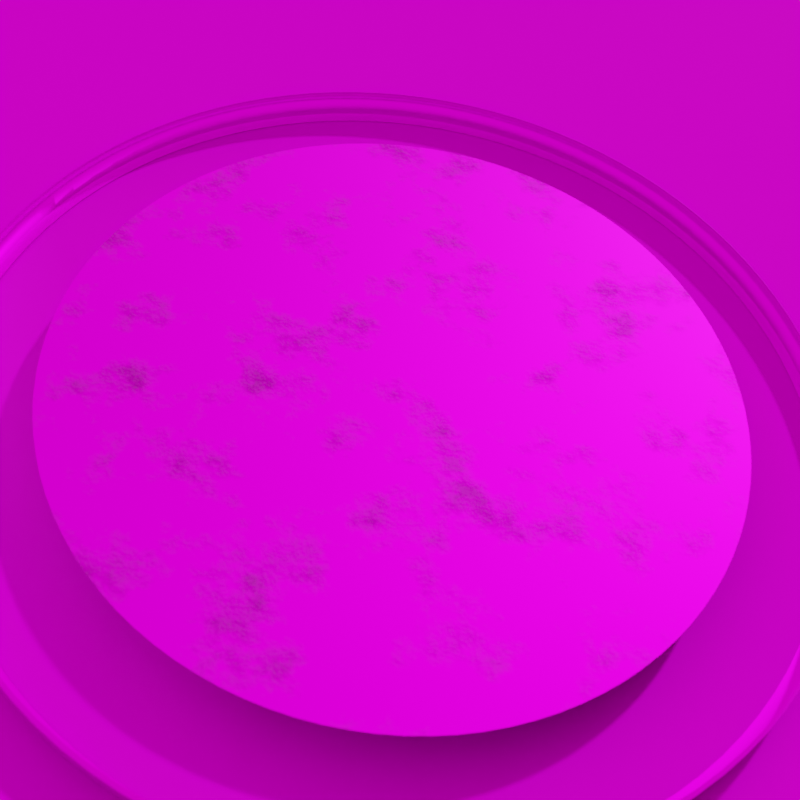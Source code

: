 # Source: coin.blend  (saved by Blender 3.4.6; exported with 4.5.12 LTS)
import bpy
from mathutils import Matrix  # noqa: F401  (used for matrix-valued properties, if any)

bpy.ops.wm.read_factory_settings(use_empty=True)
scene = bpy.context.scene
scene.name = 'Scene'

# ---- collections
col_subject = bpy.data.collections.new('Subject'); scene.collection.children.link(col_subject)
col_ground = bpy.data.collections.new('Ground'); scene.collection.children.link(col_ground)

# ---- images (referenced by path relative to the original .blend; pixels are not part of the script)
import os
ASSET_DIR = os.environ.get("B2B_ASSET_DIR", "")  # directory of the original .blend (textures are referenced by path, not embedded)
HERE = os.path.dirname(os.path.abspath(__file__))  # packed textures are extracted next to this script under _unpacked/

def load_image(name, relpath, width, height, colorspace="sRGB"):
    """Load a texture the original file referenced (path relative to the .blend, or extracted next to this script)."""
    p = next((c for c in (os.path.join(HERE, relpath), os.path.join(ASSET_DIR, relpath)) if relpath and os.path.exists(c)), "")
    if p:
        img = bpy.data.images.load(p, check_existing=True)
        img.name = name
    else:  # same state as the original file: an image datablock whose file is absent (Cycles renders it pink)
        img = bpy.data.images.new(name, width, height)
        img.source = "FILE"
        img.filepath = "//" + (relpath or name)
    img.colorspace_settings.name = colorspace
    return img
img_at_2euro_0_texture_png_003 = load_image('at_2euro-0.texture.png.003', 'at_2euro-0.texture.png', 1024, 1024, 'sRGB')
img_at_2euro_0_dmap_png_004 = load_image('at_2euro-0.dmap.png.004', 'at_2euro-0.dmap.png', 1024, 1024, 'sRGB')
img_concrete_floor_02_rough_4k_jpg = load_image('concrete_floor_02_rough_4k.jpg', 'res/textures/concrete_floor/textures/concrete_floor_02_rough_4k.jpg', 1024, 1024, 'Non-Color')
img_concrete_floor_02_disp_4k_png = load_image('concrete_floor_02_disp_4k.png', 'res/textures/concrete_floor/textures/concrete_floor_02_disp_4k.png', 1024, 1024, 'sRGB')
img_concrete_floor_02_nor_gl_4k_exr = load_image('concrete_floor_02_nor_gl_4k.exr', 'res/textures/concrete_floor/textures/concrete_floor_02_nor_gl_4k.exr', 1024, 1024, 'Non-Color')
img_old_wood_floor_rough_4k_exr = load_image('old_wood_floor_rough_4k.exr', 'res/textures/old_wood_floor/textures/old_wood_floor_rough_4k.exr', 1024, 1024, 'Linear Rec.709')
img_old_wood_floor_disp_4k_png = load_image('old_wood_floor_disp_4k.png', 'res/textures/old_wood_floor/textures/old_wood_floor_disp_4k.png', 1024, 1024, 'sRGB')
img_old_wood_floor_nor_gl_4k_exr = load_image('old_wood_floor_nor_gl_4k.exr', 'res/textures/old_wood_floor/textures/old_wood_floor_nor_gl_4k.exr', 1024, 1024, 'Linear Rec.709')
img_thatch_chapel_4k_exr_001 = load_image('thatch_chapel_4k.exr.001', 'res/thatch_chapel_4k.exr', 1024, 1024, 'Linear Rec.709')

# ---- materials (node trees are filled in below, after node groups)
mat_coin_side = bpy.data.materials.new('Coin_side')
mat_coin_side.displacement_method = 'BOTH'
mat_coin_face = bpy.data.materials.new('Coin_face')
mat_coin_face.displacement_method = 'BOTH'
mat_concrete = bpy.data.materials.new('Concrete')
mat_wood_floor = bpy.data.materials.new('Wood_floor')
mat_wood_floor.displacement_method = 'BOTH'

# ---- node groups
ng_nodegroup_001 = bpy.data.node_groups.new('NodeGroup.001', 'ShaderNodeTree')
_s = ng_nodegroup_001.interface.new_socket(name='Result', in_out='OUTPUT', socket_type='NodeSocketColor')
_s.default_value = (0.0, 0.0, 0.0, 0.0)
_s = ng_nodegroup_001.interface.new_socket(name='Vector', in_out='INPUT', socket_type='NodeSocketVector')
_s.hide_value = True
_s = ng_nodegroup_001.interface.new_socket(name='Scale', in_out='INPUT', socket_type='NodeSocketFloat')
_s.default_value = 1e+07
_s.min_value = -1000.0
_s.max_value = 1000.0
_s = ng_nodegroup_001.interface.new_socket(name='Detail', in_out='INPUT', socket_type='NodeSocketFloat')
_s.default_value = 2.0
_s.min_value = 0.0
_s.max_value = 15.0
_s = ng_nodegroup_001.interface.new_socket(name='Roughness', in_out='INPUT', socket_type='NodeSocketFloat')
_s.subtype = 'FACTOR'
_s.default_value = 0.5
_s.min_value = 0.0
_s.max_value = 1.0
_s = ng_nodegroup_001.interface.new_socket(name='Distortion', in_out='INPUT', socket_type='NodeSocketFloat')
_s.min_value = -1000.0
_s.max_value = 1000.0
_N = ng_nodegroup_001.nodes; _L = ng_nodegroup_001.links
n0 = _N.new('ShaderNodeMix'); n0.name = 'Mix'; n0.location = (371, 96)
n0.data_type = 'RGBA'
n0.blend_type = 'LINEAR_LIGHT'
n0.clamp_result = True
n0.inputs[0].default_value = 0.005
n1 = _N.new('ShaderNodeMapping'); n1.name = 'Mapping'; n1.location = (-70, 194)
n2 = _N.new('ShaderNodeTexNoise'); n2.name = 'Noise Texture'; n2.location = (94, -194)
n2.noise_dimensions = '2D'
n3 = _N.new('ShaderNodeTexCoord'); n3.name = 'Texture Coordinate'; n3.location = (-371, 184)
n4 = _N.new('NodeGroupInput'); n4.name = 'Group Input'; n4.location = (-242, -220)
n5 = _N.new('NodeGroupOutput'); n5.name = 'Group Output'; n5.location = (603, 3)
n6 = _N.new('ShaderNodeClamp'); n6.name = 'Clamp'; n6.location = (94, -494)
n6.hide = True
_L.new(n0.outputs[2], n5.inputs[0])
_L.new(n1.outputs[0], n0.inputs[6])
_L.new(n3.outputs[2], n1.inputs[0])
_L.new(n2.outputs[1], n0.inputs[7])
_L.new(n4.outputs[0], n2.inputs[0])
_L.new(n4.outputs[1], n2.inputs[2])
_L.new(n4.outputs[2], n2.inputs[3])
_L.new(n4.outputs[4], n2.inputs[8])
_L.new(n4.outputs[3], n6.inputs[0])
_L.new(n6.outputs[0], n2.inputs[4])
n5.is_active_output = True
ng_auto_smooth = bpy.data.node_groups.new('Auto Smooth', 'GeometryNodeTree')
_s = ng_auto_smooth.interface.new_socket(name='Geometry', in_out='OUTPUT', socket_type='NodeSocketGeometry')
_s = ng_auto_smooth.interface.new_socket(name='Geometry', in_out='INPUT', socket_type='NodeSocketGeometry')
_s = ng_auto_smooth.interface.new_socket(name='Angle', in_out='INPUT', socket_type='NodeSocketFloat')
_s.subtype = 'ANGLE'
_s.min_value = 0.0
_s.max_value = 3.142
ng_auto_smooth.is_modifier = True
_N = ng_auto_smooth.nodes; _L = ng_auto_smooth.links
n0 = _N.new('NodeGroupOutput'); n0.name = 'Group Output'; n0.location = (480, -100)
n1 = _N.new('NodeGroupInput'); n1.name = 'Group Input'; n1.location = (-420, -300)
n2 = _N.new('NodeGroupInput'); n2.name = 'Group Input.001'; n2.location = (-60, -100)
n3 = _N.new('GeometryNodeSetShadeSmooth'); n3.name = 'Set Shade Smooth'; n3.location = (120, -100)
n3.domain = 'EDGE'
n4 = _N.new('GeometryNodeSetShadeSmooth'); n4.name = 'Set Shade Smooth.001'; n4.location = (300, -100)
n5 = _N.new('GeometryNodeInputMeshEdgeAngle'); n5.name = 'Edge Angle'; n5.location = (-420, -220)
n6 = _N.new('GeometryNodeInputEdgeSmooth'); n6.name = 'Is Edge Smooth'; n6.location = (-60, -160)
n7 = _N.new('GeometryNodeInputShadeSmooth'); n7.name = 'Is Face Smooth'; n7.location = (-240, -340)
n8 = _N.new('FunctionNodeBooleanMath'); n8.name = 'Boolean Math'; n8.location = (-60, -220)
n9 = _N.new('FunctionNodeCompare'); n9.name = 'Compare'; n9.location = (-240, -180)
n9.operation = 'LESS_EQUAL'
_L.new(n5.outputs[0], n9.inputs[0])
_L.new(n4.outputs[0], n0.inputs[0])
_L.new(n1.outputs[1], n9.inputs[1])
_L.new(n9.outputs[0], n8.inputs[0])
_L.new(n7.outputs[0], n8.inputs[1])
_L.new(n2.outputs[0], n3.inputs[0])
_L.new(n6.outputs[0], n3.inputs[1])
_L.new(n3.outputs[0], n4.inputs[0])
_L.new(n8.outputs[0], n3.inputs[2])
n0.is_active_output = True

# ---- material node trees
mat_coin_side.use_nodes = True; mat_coin_side.node_tree.nodes.clear()
_N = mat_coin_side.node_tree.nodes; _L = mat_coin_side.node_tree.links
n0 = _N.new('ShaderNodeOutputMaterial'); n0.name = 'Material Output'; n0.location = (675, 217)
n1 = _N.new('ShaderNodeBsdfPrincipled'); n1.name = 'Principled BSDF'; n1.location = (126, 492)
n1.distribution = 'GGX'
n1.subsurface_method = 'RANDOM_WALK_SKIN'
n1.inputs[1].default_value = 1.0
n1.inputs[2].default_value = 0.3303
n1.inputs[3].default_value = 1.45
n1.inputs[27].default_value = (0.0, 0.0, 0.0, 1.0)
n1.inputs[28].default_value = 1.0
n2 = _N.new('ShaderNodeDisplacement'); n2.name = 'Displacement.001'; n2.location = (192, -302)
n2.inputs[1].default_value = 0.0
n2.inputs[2].default_value = 1.0
n3 = _N.new('ShaderNodeTexImage'); n3.name = 'side_img_texture'; n3.location = (-765, 203)
n3.image = img_at_2euro_0_texture_png_003
n4 = _N.new('ShaderNodeTexImage'); n4.name = 'side_bump_texture'; n4.location = (-777, -287)
n4.label = 'Bump image texture'
n4.image = img_at_2euro_0_dmap_png_004
_L.new(n1.outputs[0], n0.inputs[0])
_L.new(n2.outputs[0], n0.inputs[2])
_L.new(n4.outputs[0], n2.inputs[0])
_L.new(n3.outputs[0], n1.inputs[0])
n0.is_active_output = True
mat_coin_face.use_nodes = True; mat_coin_face.node_tree.nodes.clear()
_N = mat_coin_face.node_tree.nodes; _L = mat_coin_face.node_tree.links
n0 = _N.new('ShaderNodeValToRGB'); n0.name = 'ColorRamp'; n0.location = (-281, -114)
while len(n0.color_ramp.elements) > 1: n0.color_ramp.elements.remove(n0.color_ramp.elements[-1])
n0.color_ramp.elements[0].position = 0.6303; n0.color_ramp.elements[0].color = (0.0, 0.0, 0.0, 1.0)
_e = n0.color_ramp.elements.new(1.0); _e.color = (1.0, 1.0, 1.0, 1.0)
n1 = _N.new('ShaderNodeOutputMaterial'); n1.name = 'Material Output'; n1.location = (1579, 212)
n2 = _N.new('ShaderNodeBsdfPrincipled'); n2.name = 'Principled BSDF'; n2.location = (608, 463)
n2.distribution = 'GGX'
n2.subsurface_method = 'RANDOM_WALK_SKIN'
n2.inputs[1].default_value = 1.0
n2.inputs[3].default_value = 1.45
n2.inputs[27].default_value = (0.0, 0.0, 0.0, 1.0)
n2.inputs[28].default_value = 1.0
n3 = _N.new('ShaderNodeMixShader'); n3.name = 'Mix Shader'; n3.location = (1257, 589)
n4 = _N.new('ShaderNodeBsdfPrincipled'); n4.name = 'Principled BSDF.001'; n4.location = (28, 1032)
n4.distribution = 'GGX'
n4.subsurface_method = 'RANDOM_WALK_SKIN'
n4.inputs[2].default_value = 1.0
n4.inputs[3].default_value = 1.45
n4.inputs[27].default_value = (0.0, 0.0, 0.0, 1.0)
n4.inputs[28].default_value = 1.0
n5 = _N.new('ShaderNodeBump'); n5.name = 'Bump.001'; n5.location = (-231, 1158)
n5.inputs[1].default_value = 1.0
n5.inputs[2].default_value = 1.0
n6 = _N.new('ShaderNodeDisplacement'); n6.name = 'Displacement'; n6.location = (640, -356)
n6.inputs[1].default_value = 0.0
n6.inputs[2].default_value = 1.5
n7 = _N.new('ShaderNodeValToRGB'); n7.name = 'ColorRamp.001'; n7.location = (440, 767)
while len(n7.color_ramp.elements) > 1: n7.color_ramp.elements.remove(n7.color_ramp.elements[-1])
n7.color_ramp.elements[0].position = 0.4; n7.color_ramp.elements[0].color = (0.0, 0.0, 0.0, 1.0)
_e = n7.color_ramp.elements.new(0.5212); _e.color = (1.0, 1.0, 1.0, 1.0)
n8 = _N.new('ShaderNodeMath'); n8.name = 'Math'; n8.location = (990, 794)
n8.operation = 'MULTIPLY'
n9 = _N.new('ShaderNodeMath'); n9.name = 'Math.001'; n9.location = (737, 1008)
n9.operation = 'MULTIPLY'
n9.use_clamp = True
n9.inputs[1].default_value = 20.0
n10 = _N.new('ShaderNodeTexCoord'); n10.name = 'Texture Coordinate.001'; n10.location = (-943, 245)
n11 = _N.new('ShaderNodeTexImage'); n11.name = 'face_img_texture'; n11.location = (-421, 334)
n11.label = 'Image texture'
n11.image = img_at_2euro_0_texture_png_003
n12 = _N.new('ShaderNodeBump'); n12.name = 'Bump'; n12.location = (31, -207)
n12.inputs[0].default_value = 0.2889
n12.inputs[1].default_value = 1.0
n12.inputs[2].default_value = 1.0
n13 = _N.new('ShaderNodeTexImage'); n13.name = 'face_bump_texture'; n13.location = (-1582, -355)
n13.label = 'Bump image texture'
n13.image = img_at_2euro_0_dmap_png_004
n14 = _N.new('ShaderNodeValToRGB'); n14.name = 'ColorRamp.003'; n14.location = (-104, 1418)
n14.color_ramp.interpolation = 'EASE'
while len(n14.color_ramp.elements) > 1: n14.color_ramp.elements.remove(n14.color_ramp.elements[-1])
n14.color_ramp.elements[0].position = 0.6818; n14.color_ramp.elements[0].color = (1.0, 1.0, 1.0, 1.0)
_e = n14.color_ramp.elements.new(0.7939); _e.color = (0.034, 0.034, 0.034, 1.0)
n15 = _N.new('ShaderNodeAmbientOcclusion'); n15.name = 'Ambient Occlusion'; n15.location = (-841, 1494)
n16 = _N.new('ShaderNodeBump'); n16.name = 'Bump.002'; n16.location = (-1201, 1056)
n16.inputs[1].default_value = 1.0
n16.inputs[2].default_value = 1.0
n17 = _N.new('ShaderNodeMath'); n17.name = 'Math.002'; n17.location = (-608, 877)
n17.operation = 'MULTIPLY'
n18 = _N.new('ShaderNodeValToRGB'); n18.name = 'ColorRamp.002'; n18.location = (-404, 744)
while len(n18.color_ramp.elements) > 1: n18.color_ramp.elements.remove(n18.color_ramp.elements[-1])
n18.color_ramp.elements[0].position = 0.0; n18.color_ramp.elements[0].color = (0.08866, 0.03434, 0.0331, 1.0)
_e = n18.color_ramp.elements.new(0.9939); _e.color = (0.0, 0.0, 0.0, 1.0)
n19 = _N.new('ShaderNodeMath'); n19.name = 'Math.003'; n19.location = (-642, 686)
n19.operation = 'MULTIPLY'
n20 = _N.new('ShaderNodeValue'); n20.name = 'roughness'; n20.location = (-2088, 607)
n20.label = 'Coin roughness'
n20.outputs[0].default_value = 0.5377
n21 = _N.new('ShaderNodeValue'); n21.name = 'rustiness'; n21.location = (-2085, 733)
n21.label = 'Coin rustiness'
n21.outputs[0].default_value = 0.7928
n22 = _N.new('ShaderNodeMath'); n22.name = 'Math.004'; n22.location = (-1300, 700)
n22.operation = 'MULTIPLY'
n22.inputs[1].default_value = 10.0
n23 = _N.new('ShaderNodeTexNoise'); n23.name = 'Noise Texture.001'; n23.location = (-888, 686)
n23.inputs[3].default_value = 8.0
n23.inputs[4].default_value = 0.6444
n24 = _N.new('ShaderNodeGroup'); n24.name = 'Noise blur'; n24.location = (-2117, -642)
n24.label = 'Noise blur'
n24.node_tree = ng_nodegroup_001
n24.inputs[0].default_value = (0.0, 0.0, 0.0)
n24.inputs[1].default_value = 1e+07
n24.inputs[2].default_value = 2.0
n24.inputs[3].default_value = 0.5
n24.inputs[4].default_value = 0.0
_L.new(n0.outputs[0], n12.inputs[3])
_L.new(n13.outputs[0], n0.inputs[0])
_L.new(n12.outputs[0], n2.inputs[5])
_L.new(n10.outputs[2], n11.inputs[0])
_L.new(n6.outputs[0], n1.inputs[2])
_L.new(n3.outputs[0], n1.inputs[0])
_L.new(n11.outputs[0], n2.inputs[0])
_L.new(n4.outputs[0], n3.inputs[2])
_L.new(n2.outputs[0], n3.inputs[1])
_L.new(n8.outputs[0], n3.inputs[0])
_L.new(n19.outputs[0], n7.inputs[0])
_L.new(n17.outputs[0], n5.inputs[3])
_L.new(n5.outputs[0], n4.inputs[5])
_L.new(n18.outputs[0], n4.inputs[0])
_L.new(n7.outputs[0], n8.inputs[0])
_L.new(n9.outputs[0], n8.inputs[1])
_L.new(n14.outputs[0], n9.inputs[0])
_L.new(n13.outputs[0], n16.inputs[3])
_L.new(n13.outputs[0], n6.inputs[0])
_L.new(n15.outputs[0], n14.inputs[0])
_L.new(n16.outputs[0], n15.inputs[2])
_L.new(n23.outputs[1], n17.inputs[0])
_L.new(n21.outputs[0], n17.inputs[1])
_L.new(n19.outputs[0], n18.inputs[0])
_L.new(n23.outputs[0], n19.inputs[1])
_L.new(n21.outputs[0], n19.inputs[0])
_L.new(n20.outputs[0], n2.inputs[2])
_L.new(n21.outputs[0], n22.inputs[0])
_L.new(n24.outputs[0], n13.inputs[0])
_L.new(n22.outputs[0], n23.inputs[2])
n1.is_active_output = True
mat_concrete.use_nodes = True; mat_concrete.node_tree.nodes.clear()
_N = mat_concrete.node_tree.nodes; _L = mat_concrete.node_tree.links
n0 = _N.new('ShaderNodeBsdfPrincipled'); n0.name = 'Principled BSDF'; n0.location = (130, 25)
n0.distribution = 'GGX'
n0.subsurface_method = 'RANDOM_WALK_SKIN'
n0.inputs[3].default_value = 1.45
n0.inputs[27].default_value = (0.0, 0.0, 0.0, 1.0)
n0.inputs[28].default_value = 1.0
n1 = _N.new('ShaderNodeTexCoord'); n1.name = 'Texture Coordinate'; n1.location = (-1262, -317)
n2 = _N.new('ShaderNodeTexImage'); n2.name = 'Image Texture.001'; n2.location = (-605, -421)
n2.width = 314
n2.image = img_concrete_floor_02_rough_4k_jpg
n3 = _N.new('ShaderNodeTexImage'); n3.name = 'Image Texture'; n3.location = (-606, -132)
n3.width = 314
n3.image = img_concrete_floor_02_disp_4k_png
n4 = _N.new('ShaderNodeTexImage'); n4.name = 'Image Texture.002'; n4.location = (-564, -748)
n4.image = img_concrete_floor_02_nor_gl_4k_exr
n5 = _N.new('ShaderNodeNormalMap'); n5.name = 'Normal Map'; n5.location = (-174, -676)
n6 = _N.new('ShaderNodeTexImage'); n6.name = 'Image Texture.003'; n6.location = (-583, -1025)
n6.image = img_concrete_floor_02_disp_4k_png
n7 = _N.new('ShaderNodeDisplacement'); n7.name = 'Displacement'; n7.location = (294, -836)
n7.inputs[2].default_value = 1.0
n8 = _N.new('ShaderNodeOutputMaterial'); n8.name = 'Material Output'; n8.location = (681, -13)
n9 = _N.new('ShaderNodeMapping'); n9.name = 'texture_mapping'; n9.location = (-953, -143)
n9.inputs[1].default_value = (-0.9179, 2.483, 0.0)
n9.inputs[3].default_value = (2.0, 2.0, 2.0)
_L.new(n0.outputs[0], n8.inputs[0])
_L.new(n1.outputs[2], n9.inputs[0])
_L.new(n9.outputs[0], n3.inputs[0])
_L.new(n9.outputs[0], n2.inputs[0])
_L.new(n9.outputs[0], n4.inputs[0])
_L.new(n9.outputs[0], n6.inputs[0])
_L.new(n3.outputs[0], n0.inputs[0])
_L.new(n2.outputs[0], n0.inputs[2])
_L.new(n4.outputs[0], n5.inputs[1])
_L.new(n5.outputs[0], n0.inputs[5])
_L.new(n6.outputs[0], n7.inputs[0])
_L.new(n7.outputs[0], n8.inputs[2])
n8.is_active_output = True
mat_wood_floor.use_nodes = True; mat_wood_floor.node_tree.nodes.clear()
_N = mat_wood_floor.node_tree.nodes; _L = mat_wood_floor.node_tree.links
n0 = _N.new('ShaderNodeTexImage'); n0.name = 'Image Texture.001'; n0.location = (-605, -421)
n0.width = 314
n0.image = img_old_wood_floor_rough_4k_exr
n1 = _N.new('ShaderNodeTexCoord'); n1.name = 'Texture Coordinate'; n1.location = (-1262, -317)
n2 = _N.new('ShaderNodeNormalMap'); n2.name = 'Normal Map'; n2.location = (-174, -676)
n3 = _N.new('ShaderNodeBsdfPrincipled'); n3.name = 'Principled BSDF.001'; n3.location = (130, 25)
n3.distribution = 'GGX'
n3.subsurface_method = 'RANDOM_WALK_SKIN'
n3.inputs[3].default_value = 1.45
n3.inputs[27].default_value = (0.0, 0.0, 0.0, 1.0)
n3.inputs[28].default_value = 1.0
n4 = _N.new('ShaderNodeOutputMaterial'); n4.name = 'Material Output.001'; n4.location = (681, -13)
n5 = _N.new('ShaderNodeDisplacement'); n5.name = 'Displacement'; n5.location = (294, -836)
n5.inputs[2].default_value = 0.1
n6 = _N.new('ShaderNodeTexImage'); n6.name = 'Image Texture'; n6.location = (-606, -132)
n6.width = 379
n6.image = img_old_wood_floor_disp_4k_png
n7 = _N.new('ShaderNodeTexImage'); n7.name = 'Image Texture.002'; n7.location = (-602, -747)
n7.width = 335
n7.image = img_old_wood_floor_nor_gl_4k_exr
n8 = _N.new('ShaderNodeTexImage'); n8.name = 'Image Texture.003'; n8.location = (-641, -1051)
n8.width = 375
n8.image = img_old_wood_floor_disp_4k_png
n9 = _N.new('ShaderNodeMapping'); n9.name = 'texture_mapping'; n9.location = (-939, -245)
n9.inputs[3].default_value = (0.1, 0.1, 0.1)
_L.new(n3.outputs[0], n4.inputs[0])
_L.new(n1.outputs[2], n9.inputs[0])
_L.new(n9.outputs[0], n6.inputs[0])
_L.new(n9.outputs[0], n0.inputs[0])
_L.new(n9.outputs[0], n7.inputs[0])
_L.new(n9.outputs[0], n8.inputs[0])
_L.new(n6.outputs[0], n3.inputs[0])
_L.new(n0.outputs[0], n3.inputs[2])
_L.new(n7.outputs[0], n2.inputs[1])
_L.new(n2.outputs[0], n3.inputs[5])
_L.new(n8.outputs[0], n5.inputs[0])
_L.new(n5.outputs[0], n4.inputs[2])
n4.is_active_output = True

# ---- world
world_world = bpy.data.worlds.new('World'); scene.world = world_world
world_world.use_nodes = True; world_world.node_tree.nodes.clear()
_N = world_world.node_tree.nodes; _L = world_world.node_tree.links
n0 = _N.new('ShaderNodeOutputWorld'); n0.name = 'World Output'; n0.location = (565, 300)
n1 = _N.new('ShaderNodeBackground'); n1.name = 'Background'; n1.location = (275, 300)
n2 = _N.new('ShaderNodeTexEnvironment'); n2.name = 'Environment Texture'; n2.location = (-695, 279)
n2.image = img_thatch_chapel_4k_exr_001
n3 = _N.new('ShaderNodeCombineColor'); n3.name = 'Combine Color'; n3.location = (53, 349)
n4 = _N.new('ShaderNodeSeparateColor'); n4.name = 'Separate Color'; n4.location = (-387, 293)
n5 = _N.new('ShaderNodeMath'); n5.name = 'Math'; n5.location = (-149, 481)
n5.operation = 'MULTIPLY'
n6 = _N.new('ShaderNodeMath'); n6.name = 'Math.001'; n6.location = (-148, 319)
n6.operation = 'MULTIPLY'
n7 = _N.new('ShaderNodeMath'); n7.name = 'Math.002'; n7.location = (-148, 152)
n7.operation = 'MULTIPLY'
n8 = _N.new('ShaderNodeValue'); n8.name = 'r_weight'; n8.location = (-419, -295)
n8.label = 'Red weight'
n8.outputs[0].default_value = 0.9416
n9 = _N.new('ShaderNodeValue'); n9.name = 'g_weight'; n9.location = (-419, -395)
n9.label = 'Green weight'
n9.outputs[0].default_value = 0.9542
n10 = _N.new('ShaderNodeValue'); n10.name = 'b_weight'; n10.location = (-417, -502)
n10.label = 'Blue weight'
n10.outputs[0].default_value = 0.7561
_L.new(n1.outputs[0], n0.inputs[0])
_L.new(n2.outputs[0], n4.inputs[0])
_L.new(n3.outputs[0], n1.inputs[0])
_L.new(n5.outputs[0], n3.inputs[0])
_L.new(n6.outputs[0], n3.inputs[1])
_L.new(n7.outputs[0], n3.inputs[2])
_L.new(n4.outputs[0], n5.inputs[0])
_L.new(n4.outputs[1], n6.inputs[0])
_L.new(n4.outputs[2], n7.inputs[0])
_L.new(n8.outputs[0], n5.inputs[1])
_L.new(n9.outputs[0], n6.inputs[1])
_L.new(n10.outputs[0], n7.inputs[1])
n0.is_active_output = True
world_world.color = (0.05088, 0.05088, 0.05088)
world_world.use_sun_shadow = False
world_world.sun_shadow_jitter_overblur = 0.0

# ---- cameras
cam_camera = bpy.data.cameras.new('Camera')
cam_camera.clip_end = 100.0
cam_camera.ortho_scale = 7.314
cam_camera.dof.use_dof = True
cam_camera.dof.focus_distance = 4.1

# ---- meshes
me_cylinder = bpy.data.meshes.new('Cylinder')
me_cylinder.from_pydata([(0.0, 0.99, 1.0), (0.0, 1.0, 0.8714), (0.06216, 0.988, 1.0), (0.06279, 0.998, 0.8714), (0.1241, 0.9822, 1.0), (0.1253, 0.9921, 0.8714), (0.1855, 0.9725, 1.0), (0.1874, 0.9823, 0.8714), (0.2462, 0.9589, 1.0), (0.2487, 0.9686, 0.8714), (0.3059, 0.9415, 1.0), (0.309, 0.9511, 0.8714), (0.3644, 0.9205, 1.0), (0.3681, 0.9298, 0.8714), (0.4215, 0.8958, 1.0), (0.4258, 0.9048, 0.8714), (0.4769, 0.8675, 1.0), (0.4818, 0.8763, 0.8714), (0.5305, 0.8359, 1.0), (0.5358, 0.8443, 0.8714), (0.5819, 0.8009, 1.0), (0.5878, 0.809, 0.8714), (0.631, 0.7628, 1.0), (0.6374, 0.7705, 0.8714), (0.6777, 0.7217, 1.0), (0.6845, 0.729, 0.8714), (0.7217, 0.6777, 1.0), (0.729, 0.6845, 0.8714), (0.7628, 0.631, 1.0), (0.7705, 0.6374, 0.8714), (0.8009, 0.5819, 1.0), (0.809, 0.5878, 0.8714), (0.8359, 0.5305, 1.0), (0.8443, 0.5358, 0.8714), (0.8675, 0.4769, 1.0), (0.8763, 0.4818, 0.8714), (0.8958, 0.4215, 1.0), (0.9048, 0.4258, 0.8714), (0.9205, 0.3644, 1.0), (0.9298, 0.3681, 0.8714), (0.9415, 0.3059, 1.0), (0.9511, 0.309, 0.8714), (0.9589, 0.2462, 1.0), (0.9686, 0.2487, 0.8714), (0.9725, 0.1855, 1.0), (0.9823, 0.1874, 0.8714), (0.9822, 0.1241, 1.0), (0.9921, 0.1253, 0.8714), (0.988, 0.06216, 1.0), (0.998, 0.06279, 0.8714), (0.99, 0.0, 1.0), (1.0, -2.591e-10, 0.8714), (0.988, -0.06216, 1.0), (0.998, -0.06279, 0.8714), (0.9822, -0.1241, 1.0), (0.9921, -0.1253, 0.8714), (0.9725, -0.1855, 1.0), (0.9823, -0.1874, 0.8714), (0.9589, -0.2462, 1.0), (0.9686, -0.2487, 0.8714), (0.9415, -0.3059, 1.0), (0.9511, -0.309, 0.8714), (0.9205, -0.3644, 1.0), (0.9298, -0.3681, 0.8714), (0.8958, -0.4215, 1.0), (0.9048, -0.4258, 0.8714), (0.8675, -0.4769, 1.0), (0.8763, -0.4818, 0.8714), (0.8359, -0.5305, 1.0), (0.8443, -0.5358, 0.8714), (0.8009, -0.5819, 1.0), (0.809, -0.5878, 0.8714), (0.7628, -0.631, 1.0), (0.7705, -0.6374, 0.8714), (0.7217, -0.6777, 1.0), (0.729, -0.6845, 0.8714), (0.6777, -0.7217, 1.0), (0.6845, -0.729, 0.8714), (0.631, -0.7628, 1.0), (0.6374, -0.7705, 0.8714), (0.5819, -0.8009, 1.0), (0.5878, -0.809, 0.8714), (0.5305, -0.8359, 1.0), (0.5358, -0.8443, 0.8714), (0.4769, -0.8675, 1.0), (0.4818, -0.8763, 0.8714), (0.4215, -0.8958, 1.0), (0.4258, -0.9048, 0.8714), (0.3644, -0.9205, 1.0), (0.3681, -0.9298, 0.8714), (0.3059, -0.9415, 1.0), (0.309, -0.9511, 0.8714), (0.2462, -0.9589, 1.0), (0.2487, -0.9686, 0.8714), (0.1855, -0.9725, 1.0), (0.1874, -0.9823, 0.8714), (0.1241, -0.9822, 1.0), (0.1253, -0.9921, 0.8714), (0.06216, -0.988, 1.0), (0.06279, -0.998, 0.8714), (0.0, -0.99, 1.0), (0.0, -1.0, 0.8714), (-0.06216, -0.988, 1.0), (-0.06279, -0.998, 0.8714), (-0.1241, -0.9822, 1.0), (-0.1253, -0.9921, 0.8714), (-0.1855, -0.9725, 1.0), (-0.1874, -0.9823, 0.8714), (-0.2462, -0.9589, 1.0), (-0.2487, -0.9686, 0.8714), (-0.3059, -0.9415, 1.0), (-0.309, -0.9511, 0.8714), (-0.3644, -0.9205, 1.0), (-0.3681, -0.9298, 0.8714), (-0.4215, -0.8958, 1.0), (-0.4258, -0.9048, 0.8714), (-0.4769, -0.8675, 1.0), (-0.4818, -0.8763, 0.8714), (-0.5305, -0.8359, 1.0), (-0.5358, -0.8443, 0.8714), (-0.5819, -0.8009, 1.0), (-0.5878, -0.809, 0.8714), (-0.631, -0.7628, 1.0), (-0.6374, -0.7705, 0.8714), (-0.6777, -0.7217, 1.0), (-0.6845, -0.729, 0.8714), (-0.7217, -0.6777, 1.0), (-0.729, -0.6845, 0.8714), (-0.7628, -0.631, 1.0), (-0.7705, -0.6374, 0.8714), (-0.8009, -0.5819, 1.0), (-0.809, -0.5878, 0.8714), (-0.8359, -0.5305, 1.0), (-0.8443, -0.5358, 0.8714), (-0.8675, -0.4769, 1.0), (-0.8763, -0.4818, 0.8714), (-0.8958, -0.4215, 1.0), (-0.9048, -0.4258, 0.8714), (-0.9205, -0.3644, 1.0), (-0.9298, -0.3681, 0.8714), (-0.9415, -0.3059, 1.0), (-0.9511, -0.309, 0.8714), (-0.9589, -0.2462, 1.0), (-0.9686, -0.2487, 0.8714), (-0.9725, -0.1855, 1.0), (-0.9823, -0.1874, 0.8714), (-0.9822, -0.1241, 1.0), (-0.9921, -0.1253, 0.8714), (-0.988, -0.06216, 1.0), (-0.998, -0.06279, 0.8714), (-0.99, 0.0, 1.0), (-1.0, -2.591e-10, 0.8714), (-0.988, 0.06216, 1.0), (-0.998, 0.06279, 0.8714), (-0.9822, 0.1241, 1.0), (-0.9921, 0.1253, 0.8714), (-0.9725, 0.1855, 1.0), (-0.9823, 0.1874, 0.8714), (-0.9589, 0.2462, 1.0), (-0.9686, 0.2487, 0.8714), (-0.9415, 0.3059, 1.0), (-0.9511, 0.309, 0.8714), (-0.9205, 0.3644, 1.0), (-0.9298, 0.3681, 0.8714), (-0.8958, 0.4215, 1.0), (-0.9048, 0.4258, 0.8714), (-0.8675, 0.4769, 1.0), (-0.8763, 0.4818, 0.8714), (-0.8359, 0.5305, 1.0), (-0.8443, 0.5358, 0.8714), (-0.8009, 0.5819, 1.0), (-0.809, 0.5878, 0.8714), (-0.7628, 0.631, 1.0), (-0.7705, 0.6374, 0.8714), (-0.7217, 0.6777, 1.0), (-0.729, 0.6845, 0.8714), (-0.6777, 0.7217, 1.0), (-0.6845, 0.729, 0.8714), (-0.631, 0.7628, 1.0), (-0.6374, 0.7705, 0.8714), (-0.5819, 0.8009, 1.0), (-0.5878, 0.809, 0.8714), (-0.5305, 0.8359, 1.0), (-0.5358, 0.8443, 0.8714), (-0.4769, 0.8675, 1.0), (-0.4818, 0.8763, 0.8714), (-0.4215, 0.8958, 1.0), (-0.4258, 0.9048, 0.8714), (-0.3644, 0.9205, 1.0), (-0.3681, 0.9298, 0.8714), (-0.3059, 0.9415, 1.0), (-0.309, 0.9511, 0.8714), (-0.2462, 0.9589, 1.0), (-0.2487, 0.9686, 0.8714), (-0.1855, 0.9725, 1.0), (-0.1874, 0.9823, 0.8714), (-0.1241, 0.9822, 1.0), (-0.1253, 0.9921, 0.8714), (-0.06216, 0.988, 1.0), (-0.06279, 0.998, 0.8714), (0.0, 0.9791, -1.0), (0.0, 1.0, -0.9327), (0.06279, 0.998, -0.9327), (0.06148, 0.9772, -1.0), (0.1253, 0.9921, -0.9327), (0.1227, 0.9714, -1.0), (0.1874, 0.9823, -0.9327), (0.1835, 0.9617, -1.0), (0.2487, 0.9686, -0.9327), (0.2435, 0.9483, -1.0), (0.309, 0.9511, -0.9327), (0.3026, 0.9312, -1.0), (0.3681, 0.9298, -0.9327), (0.3604, 0.9103, -1.0), (0.4258, 0.9048, -0.9327), (0.4169, 0.8859, -1.0), (0.4818, 0.8763, -0.9327), (0.4717, 0.858, -1.0), (0.5358, 0.8443, -0.9327), (0.5246, 0.8267, -1.0), (0.5878, 0.809, -0.9327), (0.5755, 0.7921, -1.0), (0.6374, 0.7705, -0.9327), (0.6241, 0.7544, -1.0), (0.6845, 0.729, -0.9327), (0.6702, 0.7137, -1.0), (0.729, 0.6845, -0.9327), (0.7137, 0.6702, -1.0), (0.7705, 0.6374, -0.9327), (0.7544, 0.6241, -1.0), (0.809, 0.5878, -0.9327), (0.7921, 0.5755, -1.0), (0.8443, 0.5358, -0.9327), (0.8267, 0.5246, -1.0), (0.8763, 0.4818, -0.9327), (0.858, 0.4717, -1.0), (0.9048, 0.4258, -0.9327), (0.8859, 0.4169, -1.0), (0.9298, 0.3681, -0.9327), (0.9103, 0.3604, -1.0), (0.9511, 0.309, -0.9327), (0.9312, 0.3026, -1.0), (0.9686, 0.2487, -0.9327), (0.9483, 0.2435, -1.0), (0.9823, 0.1874, -0.9327), (0.9617, 0.1835, -1.0), (0.9921, 0.1253, -0.9327), (0.9714, 0.1227, -1.0), (0.998, 0.06279, -0.9327), (0.9772, 0.06148, -1.0), (1.0, 1.015e-10, -0.9327), (0.9791, 0.0, -1.0), (0.998, -0.06279, -0.9327), (0.9772, -0.06148, -1.0), (0.9921, -0.1253, -0.9327), (0.9714, -0.1227, -1.0), (0.9823, -0.1874, -0.9327), (0.9617, -0.1835, -1.0), (0.9686, -0.2487, -0.9327), (0.9483, -0.2435, -1.0), (0.9511, -0.309, -0.9327), (0.9312, -0.3026, -1.0), (0.9298, -0.3681, -0.9327), (0.9103, -0.3604, -1.0), (0.9048, -0.4258, -0.9327), (0.8859, -0.4169, -1.0), (0.8763, -0.4818, -0.9327), (0.858, -0.4717, -1.0), (0.8443, -0.5358, -0.9327), (0.8267, -0.5246, -1.0), (0.809, -0.5878, -0.9327), (0.7921, -0.5755, -1.0), (0.7705, -0.6374, -0.9327), (0.7544, -0.6241, -1.0), (0.729, -0.6845, -0.9327), (0.7137, -0.6702, -1.0), (0.6845, -0.729, -0.9327), (0.6702, -0.7137, -1.0), (0.6374, -0.7705, -0.9327), (0.6241, -0.7544, -1.0), (0.5878, -0.809, -0.9327), (0.5755, -0.7921, -1.0), (0.5358, -0.8443, -0.9327), (0.5246, -0.8267, -1.0), (0.4818, -0.8763, -0.9327), (0.4717, -0.858, -1.0), (0.4258, -0.9048, -0.9327), (0.4169, -0.8859, -1.0), (0.3681, -0.9298, -0.9327), (0.3604, -0.9103, -1.0), (0.309, -0.9511, -0.9327), (0.3026, -0.9312, -1.0), (0.2487, -0.9686, -0.9327), (0.2435, -0.9483, -1.0), (0.1874, -0.9823, -0.9327), (0.1835, -0.9617, -1.0), (0.1253, -0.9921, -0.9327), (0.1227, -0.9714, -1.0), (0.06279, -0.998, -0.9327), (0.06148, -0.9772, -1.0), (0.0, -1.0, -0.9327), (0.0, -0.9791, -1.0), (-0.06279, -0.998, -0.9327), (-0.06148, -0.9772, -1.0), (-0.1253, -0.9921, -0.9327), (-0.1227, -0.9714, -1.0), (-0.1874, -0.9823, -0.9327), (-0.1835, -0.9617, -1.0), (-0.2487, -0.9686, -0.9327), (-0.2435, -0.9483, -1.0), (-0.309, -0.9511, -0.9327), (-0.3026, -0.9312, -1.0), (-0.3681, -0.9298, -0.9327), (-0.3604, -0.9103, -1.0), (-0.4258, -0.9048, -0.9327), (-0.4169, -0.8859, -1.0), (-0.4818, -0.8763, -0.9327), (-0.4717, -0.858, -1.0), (-0.5358, -0.8443, -0.9327), (-0.5246, -0.8267, -1.0), (-0.5878, -0.809, -0.9327), (-0.5755, -0.7921, -1.0), (-0.6374, -0.7705, -0.9327), (-0.6241, -0.7544, -1.0), (-0.6845, -0.729, -0.9327), (-0.6702, -0.7137, -1.0), (-0.729, -0.6845, -0.9327), (-0.7137, -0.6702, -1.0), (-0.7705, -0.6374, -0.9327), (-0.7544, -0.6241, -1.0), (-0.809, -0.5878, -0.9327), (-0.7921, -0.5755, -1.0), (-0.8443, -0.5358, -0.9327), (-0.8267, -0.5246, -1.0), (-0.8763, -0.4818, -0.9327), (-0.858, -0.4717, -1.0), (-0.9048, -0.4258, -0.9327), (-0.8859, -0.4169, -1.0), (-0.9298, -0.3681, -0.9327), (-0.9103, -0.3604, -1.0), (-0.9511, -0.309, -0.9327), (-0.9312, -0.3026, -1.0), (-0.9686, -0.2487, -0.9327), (-0.9483, -0.2435, -1.0), (-0.9823, -0.1874, -0.9327), (-0.9617, -0.1835, -1.0), (-0.9921, -0.1253, -0.9327), (-0.9714, -0.1227, -1.0), (-0.998, -0.06279, -0.9327), (-0.9772, -0.06148, -1.0), (-1.0, 1.015e-10, -0.9327), (-0.9791, 0.0, -1.0), (-0.998, 0.06279, -0.9327), (-0.9772, 0.06148, -1.0), (-0.9921, 0.1253, -0.9327), (-0.9714, 0.1227, -1.0), (-0.9823, 0.1874, -0.9327), (-0.9617, 0.1835, -1.0), (-0.9686, 0.2487, -0.9327), (-0.9483, 0.2435, -1.0), (-0.9511, 0.309, -0.9327), (-0.9312, 0.3026, -1.0), (-0.9298, 0.3681, -0.9327), (-0.9103, 0.3604, -1.0), (-0.9048, 0.4258, -0.9327), (-0.8859, 0.4169, -1.0), (-0.8763, 0.4818, -0.9327), (-0.858, 0.4717, -1.0), (-0.8443, 0.5358, -0.9327), (-0.8267, 0.5246, -1.0), (-0.809, 0.5878, -0.9327), (-0.7921, 0.5755, -1.0), (-0.7705, 0.6374, -0.9327), (-0.7544, 0.6241, -1.0), (-0.729, 0.6845, -0.9327), (-0.7137, 0.6702, -1.0), (-0.6845, 0.729, -0.9327), (-0.6702, 0.7137, -1.0), (-0.6374, 0.7705, -0.9327), (-0.6241, 0.7544, -1.0), (-0.5878, 0.809, -0.9327), (-0.5755, 0.7921, -1.0), (-0.5358, 0.8443, -0.9327), (-0.5246, 0.8267, -1.0), (-0.4818, 0.8763, -0.9327), (-0.4717, 0.858, -1.0), (-0.4258, 0.9048, -0.9327), (-0.4169, 0.8859, -1.0), (-0.3681, 0.9298, -0.9327), (-0.3604, 0.9103, -1.0), (-0.309, 0.9511, -0.9327), (-0.3026, 0.9312, -1.0), (-0.2487, 0.9686, -0.9327), (-0.2435, 0.9483, -1.0), (-0.1874, 0.9823, -0.9327), (-0.1835, 0.9617, -1.0), (-0.1253, 0.9921, -0.9327), (-0.1227, 0.9714, -1.0), (-0.06279, 0.998, -0.9327), (-0.06148, 0.9772, -1.0)], [], [(201, 1, 3, 202), (206, 7, 9, 208), (208, 9, 11, 210), (210, 11, 13, 212), (212, 13, 15, 214), (214, 15, 17, 216), (216, 17, 19, 218), (218, 19, 21, 220), (220, 21, 23, 222), (222, 23, 25, 224), (224, 25, 27, 226), (226, 27, 29, 228), (228, 29, 31, 230), (230, 31, 33, 232), (232, 33, 35, 234), (234, 35, 37, 236), (236, 37, 39, 238), (238, 39, 41, 240), (240, 41, 43, 242), (242, 43, 45, 244), (244, 45, 47, 246), (246, 47, 49, 248), (248, 49, 51, 250), (250, 51, 53, 252), (252, 53, 55, 254), (254, 55, 57, 256), (256, 57, 59, 258), (258, 59, 61, 260), (260, 61, 63, 262), (262, 63, 65, 264), (264, 65, 67, 266), (266, 67, 69, 268), (268, 69, 71, 270), (270, 71, 73, 272), (272, 73, 75, 274), (274, 75, 77, 276), (276, 77, 79, 278), (278, 79, 81, 280), (280, 81, 83, 282), (282, 83, 85, 284), (284, 85, 87, 286), (286, 87, 89, 288), (288, 89, 91, 290), (290, 91, 93, 292), (292, 93, 95, 294), (294, 95, 97, 296), (296, 97, 99, 298), (298, 99, 101, 300), (300, 101, 103, 302), (302, 103, 105, 304), (304, 105, 107, 306), (306, 107, 109, 308), (308, 109, 111, 310), (310, 111, 113, 312), (312, 113, 115, 314), (314, 115, 117, 316), (316, 117, 119, 318), (318, 119, 121, 320), (320, 121, 123, 322), (322, 123, 125, 324), (324, 125, 127, 326), (326, 127, 129, 328), (328, 129, 131, 330), (330, 131, 133, 332), (332, 133, 135, 334), (334, 135, 137, 336), (336, 137, 139, 338), (338, 139, 141, 340), (340, 141, 143, 342), (342, 143, 145, 344), (344, 145, 147, 346), (346, 147, 149, 348), (348, 149, 151, 350), (350, 151, 153, 352), (352, 153, 155, 354), (354, 155, 157, 356), (356, 157, 159, 358), (358, 159, 161, 360), (360, 161, 163, 362), (362, 163, 165, 364), (364, 165, 167, 366), (366, 167, 169, 368), (368, 169, 171, 370), (370, 171, 173, 372), (372, 173, 175, 374), (374, 175, 177, 376), (376, 177, 179, 378), (378, 179, 181, 380), (380, 181, 183, 382), (382, 183, 185, 384), (384, 185, 187, 386), (386, 187, 189, 388), (388, 189, 191, 390), (390, 191, 193, 392), (392, 193, 195, 394), (394, 195, 197, 396), (396, 197, 199, 398), (202, 3, 5, 204), (204, 5, 7, 206), (398, 199, 1, 201), (3, 1, 0, 2), (5, 3, 2, 4), (7, 5, 4, 6), (9, 7, 6, 8), (11, 9, 8, 10), (13, 11, 10, 12), (15, 13, 12, 14), (17, 15, 14, 16), (19, 17, 16, 18), (21, 19, 18, 20), (23, 21, 20, 22), (25, 23, 22, 24), (27, 25, 24, 26), (29, 27, 26, 28), (31, 29, 28, 30), (33, 31, 30, 32), (35, 33, 32, 34), (37, 35, 34, 36), (39, 37, 36, 38), (41, 39, 38, 40), (43, 41, 40, 42), (45, 43, 42, 44), (47, 45, 44, 46), (49, 47, 46, 48), (51, 49, 48, 50), (53, 51, 50, 52), (55, 53, 52, 54), (57, 55, 54, 56), (59, 57, 56, 58), (61, 59, 58, 60), (63, 61, 60, 62), (65, 63, 62, 64), (67, 65, 64, 66), (69, 67, 66, 68), (71, 69, 68, 70), (73, 71, 70, 72), (75, 73, 72, 74), (77, 75, 74, 76), (79, 77, 76, 78), (81, 79, 78, 80), (83, 81, 80, 82), (85, 83, 82, 84), (87, 85, 84, 86), (89, 87, 86, 88), (91, 89, 88, 90), (93, 91, 90, 92), (95, 93, 92, 94), (97, 95, 94, 96), (99, 97, 96, 98), (101, 99, 98, 100), (103, 101, 100, 102), (105, 103, 102, 104), (107, 105, 104, 106), (109, 107, 106, 108), (111, 109, 108, 110), (113, 111, 110, 112), (115, 113, 112, 114), (117, 115, 114, 116), (119, 117, 116, 118), (121, 119, 118, 120), (123, 121, 120, 122), (125, 123, 122, 124), (127, 125, 124, 126), (129, 127, 126, 128), (131, 129, 128, 130), (133, 131, 130, 132), (135, 133, 132, 134), (137, 135, 134, 136), (139, 137, 136, 138), (141, 139, 138, 140), (143, 141, 140, 142), (145, 143, 142, 144), (147, 145, 144, 146), (149, 147, 146, 148), (151, 149, 148, 150), (153, 151, 150, 152), (155, 153, 152, 154), (157, 155, 154, 156), (159, 157, 156, 158), (161, 159, 158, 160), (163, 161, 160, 162), (165, 163, 162, 164), (167, 165, 164, 166), (169, 167, 166, 168), (171, 169, 168, 170), (173, 171, 170, 172), (175, 173, 172, 174), (177, 175, 174, 176), (179, 177, 176, 178), (181, 179, 178, 180), (183, 181, 180, 182), (185, 183, 182, 184), (187, 185, 184, 186), (189, 187, 186, 188), (191, 189, 188, 190), (193, 191, 190, 192), (195, 193, 192, 194), (197, 195, 194, 196), (199, 197, 196, 198), (1, 199, 198, 0), (2, 0, 198, 196, 194, 192, 190, 188, 186, 184, 182, 180, 178, 176, 174, 172, 170, 168, 166, 164, 162, 160, 158, 156, 154, 152, 150, 148, 146, 144, 142, 140, 138, 136, 134, 132, 130, 128, 126, 124, 122, 120, 118, 116, 114, 112, 110, 108, 106, 104, 102, 100, 98, 96, 94, 92, 90, 88, 86, 84, 82, 80, 78, 76, 74, 72, 70, 68, 66, 64, 62, 60, 58, 56, 54, 52, 50, 48, 46, 44, 42, 40, 38, 36, 34, 32, 30, 28, 26, 24, 22, 20, 18, 16, 14, 12, 10, 8, 6, 4), (201, 202, 203, 200), (202, 204, 205, 203), (204, 206, 207, 205), (206, 208, 209, 207), (208, 210, 211, 209), (210, 212, 213, 211), (212, 214, 215, 213), (214, 216, 217, 215), (216, 218, 219, 217), (218, 220, 221, 219), (220, 222, 223, 221), (222, 224, 225, 223), (224, 226, 227, 225), (226, 228, 229, 227), (228, 230, 231, 229), (230, 232, 233, 231), (232, 234, 235, 233), (234, 236, 237, 235), (236, 238, 239, 237), (238, 240, 241, 239), (240, 242, 243, 241), (242, 244, 245, 243), (244, 246, 247, 245), (246, 248, 249, 247), (248, 250, 251, 249), (250, 252, 253, 251), (252, 254, 255, 253), (254, 256, 257, 255), (256, 258, 259, 257), (258, 260, 261, 259), (260, 262, 263, 261), (262, 264, 265, 263), (264, 266, 267, 265), (266, 268, 269, 267), (268, 270, 271, 269), (270, 272, 273, 271), (272, 274, 275, 273), (274, 276, 277, 275), (276, 278, 279, 277), (278, 280, 281, 279), (280, 282, 283, 281), (282, 284, 285, 283), (284, 286, 287, 285), (286, 288, 289, 287), (288, 290, 291, 289), (290, 292, 293, 291), (292, 294, 295, 293), (294, 296, 297, 295), (296, 298, 299, 297), (298, 300, 301, 299), (300, 302, 303, 301), (302, 304, 305, 303), (304, 306, 307, 305), (306, 308, 309, 307), (308, 310, 311, 309), (310, 312, 313, 311), (312, 314, 315, 313), (314, 316, 317, 315), (316, 318, 319, 317), (318, 320, 321, 319), (320, 322, 323, 321), (322, 324, 325, 323), (324, 326, 327, 325), (326, 328, 329, 327), (328, 330, 331, 329), (330, 332, 333, 331), (332, 334, 335, 333), (334, 336, 337, 335), (336, 338, 339, 337), (338, 340, 341, 339), (340, 342, 343, 341), (342, 344, 345, 343), (344, 346, 347, 345), (346, 348, 349, 347), (348, 350, 351, 349), (350, 352, 353, 351), (352, 354, 355, 353), (354, 356, 357, 355), (356, 358, 359, 357), (358, 360, 361, 359), (360, 362, 363, 361), (362, 364, 365, 363), (364, 366, 367, 365), (366, 368, 369, 367), (368, 370, 371, 369), (370, 372, 373, 371), (372, 374, 375, 373), (374, 376, 377, 375), (376, 378, 379, 377), (378, 380, 381, 379), (380, 382, 383, 381), (382, 384, 385, 383), (384, 386, 387, 385), (386, 388, 389, 387), (388, 390, 391, 389), (390, 392, 393, 391), (392, 394, 395, 393), (394, 396, 397, 395), (396, 398, 399, 397), (398, 201, 200, 399), (200, 203, 205, 207, 209, 211, 213, 215, 217, 219, 221, 223, 225, 227, 229, 231, 233, 235, 237, 239, 241, 243, 245, 247, 249, 251, 253, 255, 257, 259, 261, 263, 265, 267, 269, 271, 273, 275, 277, 279, 281, 283, 285, 287, 289, 291, 293, 295, 297, 299, 301, 303, 305, 307, 309, 311, 313, 315, 317, 319, 321, 323, 325, 327, 329, 331, 333, 335, 337, 339, 341, 343, 345, 347, 349, 351, 353, 355, 357, 359, 361, 363, 365, 367, 369, 371, 373, 375, 377, 379, 381, 383, 385, 387, 389, 391, 393, 395, 397, 399)])
me_cylinder.polygons.foreach_set('use_smooth', [True] * 302)
me_cylinder.polygons.foreach_set('material_index', [0, 0, 0, 0, 0, 0, 0, 0, 0, 0, 0, 0, 0, 0, 0, 0, 0, 0, 0, 0, 0, 0, 0, 0, 0, 0, 0, 0, 0, 0, 0, 0, 0, 0, 0, 0, 0, 0, 0, 0, 0, 0, 0, 0, 0, 0, 0, 0, 0, 0, 0, 0, 0, 0, 0, 0, 0, 0, 0, 0, 0, 0, 0, 0, 0, 0, 0, 0, 0, 0, 0, 0, 0, 0, 0, 0, 0, 0, 0, 0, 0, 0, 0, 0, 0, 0, 0, 0, 0, 0, 0, 0, 0, 0, 0, 0, 0, 0, 0, 0, 0, 0, 0, 0, 0, 0, 0, 0, 0, 0, 0, 0, 0, 0, 0, 0, 0, 0, 0, 0, 0, 0, 0, 0, 0, 0, 0, 0, 0, 0, 0, 0, 0, 0, 0, 0, 0, 0, 0, 0, 0, 0, 0, 0, 0, 0, 0, 0, 0, 0, 0, 0, 0, 0, 0, 0, 0, 0, 0, 0, 0, 0, 0, 0, 0, 0, 0, 0, 0, 0, 0, 0, 0, 0, 0, 0, 0, 0, 0, 0, 0, 0, 0, 0, 0, 0, 0, 0, 0, 0, 0, 0, 0, 0, 0, 0, 0, 0, 0, 0, 1, 0, 0, 0, 0, 0, 0, 0, 0, 0, 0, 0, 0, 0, 0, 0, 0, 0, 0, 0, 0, 0, 0, 0, 0, 0, 0, 0, 0, 0, 0, 0, 0, 0, 0, 0, 0, 0, 0, 0, 0, 0, 0, 0, 0, 0, 0, 0, 0, 0, 0, 0, 0, 0, 0, 0, 0, 0, 0, 0, 0, 0, 0, 0, 0, 0, 0, 0, 0, 0, 0, 0, 0, 0, 0, 0, 0, 0, 0, 0, 0, 0, 0, 0, 0, 0, 0, 0, 0, 0, 0, 0, 0, 0, 0, 0, 0, 0, 0, 0, 0, 1])
_uv = me_cylinder.uv_layers.new(name='UVMap')
_uv.uv.foreach_set('vector', [0.6178, 0.5052, 0.6178, 0.9975, 0.5884, 0.9975, 0.5884, 0.5052, 0.5294, 0.5052, 0.5294, 0.9975, 0.5, 0.9975, 0.5, 0.5052, 0.5, 0.5052, 0.5, 0.9975, 0.4705, 0.9975, 0.4705, 0.5052, 0.4705, 0.5052, 0.4705, 0.9975, 0.4411, 0.9975, 0.4411, 0.5052, 0.4411, 0.5052, 0.4411, 0.9975, 0.4116, 0.9975, 0.4116, 0.5052, 0.4116, 0.5052, 0.4116, 0.9975, 0.3821, 0.9975, 0.3821, 0.5052, 0.3821, 0.5052, 0.3821, 0.9975, 0.3527, 0.9975, 0.3527, 0.5052, 0.3527, 0.5052, 0.3527, 0.9975, 0.3232, 0.9975, 0.3232, 0.5052, 0.3232, 0.5052, 0.3232, 0.9975, 0.3527, 0.9975, 0.3527, 0.5052, 0.3527, 0.5052, 0.3527, 0.9975, 0.3821, 0.9975, 0.3821, 0.5052, 0.3821, 0.5052, 0.3821, 0.9975, 0.4116, 0.9975, 0.4116, 0.5052, 0.4116, 0.5052, 0.4116, 0.9975, 0.4411, 0.9975, 0.4411, 0.5052, 0.4411, 0.5052, 0.4411, 0.9975, 0.4705, 0.9975, 0.4705, 0.5052, 0.4705, 0.5052, 0.4705, 0.9975, 0.5, 0.9975, 0.5, 0.5052, 0.5, 0.5052, 0.5, 0.9975, 0.5294, 0.9975, 0.5294, 0.5052, 0.5294, 0.5052, 0.5294, 0.9975, 0.5589, 0.9975, 0.5589, 0.5052, 0.5589, 0.5052, 0.5589, 0.9975, 0.5884, 0.9975, 0.5884, 0.5052, 0.5884, 0.5052, 0.5884, 0.9975, 0.6178, 0.9975, 0.6178, 0.5052, 0.6178, 0.5052, 0.6178, 0.9975, 0.6473, 0.9975, 0.6473, 0.5052, 0.6473, 0.5052, 0.6473, 0.9975, 0.6768, 0.9975, 0.6768, 0.5052, 0.6768, 0.5052, 0.6768, 0.9975, 0.7062, 0.9975, 0.7062, 0.5052, 0.7062, 0.5052, 0.7062, 0.9975, 0.7357, 0.9975, 0.7357, 0.5052, 0.7357, 0.5052, 0.7357, 0.9975, 0.7652, 0.9975, 0.7652, 0.5052, 0.7652, 0.5052, 0.7652, 0.9975, 0.7946, 0.9975, 0.7946, 0.5052, 0.7946, 0.5052, 0.7946, 0.9975, 0.8241, 0.9975, 0.8241, 0.5052, 0.8241, 0.5052, 0.8241, 0.9975, 0.8535, 0.9975, 0.8535, 0.5052, 0.8535, 0.5052, 0.8535, 0.9975, 0.883, 0.9975, 0.883, 0.5052, 0.883, 0.5052, 0.883, 0.9975, 0.9125, 0.9975, 0.9125, 0.5052, 0.9125, 0.5052, 0.9125, 0.9975, 0.9419, 0.9975, 0.9419, 0.5052, 0.9419, 0.5052, 0.9419, 0.9975, 0.9714, 0.9975, 0.9714, 0.5052, 0.9714, 0.5052, 0.9714, 0.9975, 1.001, 0.9975, 1.001, 0.5052, 1.001, 0.5052, 1.001, 0.9975, 0.9714, 0.9975, 0.9714, 0.5052, 0.9714, 0.5052, 0.9714, 0.9975, 0.9419, 0.9975, 0.9419, 0.5052, 0.9419, 0.5052, 0.9419, 0.9975, 0.9125, 0.9975, 0.9125, 0.5052, 0.9125, 0.5052, 0.9125, 0.9975, 0.883, 0.9975, 0.883, 0.5052, 0.883, 0.5052, 0.883, 0.9975, 0.8536, 0.9975, 0.8536, 0.5052, 0.8536, 0.5052, 0.8536, 0.9975, 0.8241, 0.9975, 0.8241, 0.5052, 0.8241, 0.5052, 0.8241, 0.9975, 0.7946, 0.9975, 0.7946, 0.5052, 0.7946, 0.5052, 0.7946, 0.9975, 0.7652, 0.9975, 0.7652, 0.5052, 0.7652, 0.5052, 0.7652, 0.9975, 0.7357, 0.9975, 0.7357, 0.5052, 0.7357, 0.5052, 0.7357, 0.9975, 0.7062, 0.9975, 0.7062, 0.5052, 0.7062, 0.5052, 0.7062, 0.9975, 0.6768, 0.9975, 0.6768, 0.5052, 0.6768, 0.5052, 0.6768, 0.9975, 0.6473, 0.9975, 0.6473, 0.5052, 0.6473, 0.5052, 0.6473, 0.9975, 0.6179, 0.9975, 0.6179, 0.5052, 0.6179, 0.5052, 0.6179, 0.9975, 0.5884, 0.9975, 0.5884, 0.5052, 0.5884, 0.5052, 0.5884, 0.9975, 0.5589, 0.9975, 0.5589, 0.5052, 0.5589, 0.5052, 0.5589, 0.9975, 0.5295, 0.9975, 0.5295, 0.5052, 0.5295, 0.5052, 0.5295, 0.9975, 0.5, 0.9975, 0.5, 0.5052, 0.5, 0.5052, 0.5, 0.9975, 0.4705, 0.9975, 0.4705, 0.5052, 0.4705, 0.5052, 0.4705, 0.9975, 0.4411, 0.9975, 0.4411, 0.5052, 0.4411, 0.5052, 0.4411, 0.9975, 0.4116, 0.9975, 0.4116, 0.5052, 0.4116, 0.5052, 0.4116, 0.9975, 0.3821, 0.9975, 0.3821, 0.5052, 0.3821, 0.5052, 0.3821, 0.9975, 0.3527, 0.9975, 0.3527, 0.5052, 0.3527, 0.5052, 0.3527, 0.9975, 0.3232, 0.9975, 0.3232, 0.5052, 0.3232, 0.5052, 0.3232, 0.9975, 0.2938, 0.9975, 0.2938, 0.5052, 0.2938, 0.5052, 0.2938, 0.9975, 0.2643, 0.9975, 0.2643, 0.5052, 0.2643, 0.5052, 0.2643, 0.9975, 0.2348, 0.9975, 0.2348, 0.5052, 0.2348, 0.5052, 0.2348, 0.9975, 0.2054, 0.9975, 0.2054, 0.5052, 0.2054, 0.5052, 0.2054, 0.9975, 0.1759, 0.9975, 0.1759, 0.5052, 0.1759, 0.5052, 0.1759, 0.9975, 0.1464, 0.9975, 0.1464, 0.5052, 0.1464, 0.5052, 0.1464, 0.9975, 0.117, 0.9975, 0.117, 0.5052, 0.117, 0.5052, 0.117, 0.9975, 0.08752, 0.9975, 0.08752, 0.5052, 0.08752, 0.5052, 0.08752, 0.9975, 0.05806, 0.9975, 0.05806, 0.5052, 0.05806, 0.5052, 0.05806, 0.9975, 0.0286, 0.9975, 0.0286, 0.5052, 0.0286, 0.5052, 0.0286, 0.9975, -0.0008655, 0.9975, -0.0008655, 0.5052, -0.0008655, 0.5052, -0.0008655, 0.9975, 0.0286, 0.9975, 0.0286, 0.5052, 0.0286, 0.5052, 0.0286, 0.9975, 0.05806, 0.9975, 0.05806, 0.5052, 0.05806, 0.5052, 0.05806, 0.9975, 0.08752, 0.9975, 0.08752, 0.5052, 0.08752, 0.5052, 0.08752, 0.9975, 0.117, 0.9975, 0.117, 0.5052, 0.117, 0.5052, 0.117, 0.9975, 0.1464, 0.9975, 0.1464, 0.5052, 0.1464, 0.5052, 0.1464, 0.9975, 0.1759, 0.9975, 0.1759, 0.5052, 0.1759, 0.5052, 0.1759, 0.9975, 0.2054, 0.9975, 0.2054, 0.5052, 0.2054, 0.5052, 0.2054, 0.9975, 0.2348, 0.9975, 0.2348, 0.5052, 0.2348, 0.5052, 0.2348, 0.9975, 0.2643, 0.9975, 0.2643, 0.5052, 0.2643, 0.5052, 0.2643, 0.9975, 0.2938, 0.9975, 0.2938, 0.5052, 0.2938, 0.5052, 0.2938, 0.9975, 0.3232, 0.9975, 0.3232, 0.5052, 0.3232, 0.5052, 0.3232, 0.9975, 0.3527, 0.9975, 0.3527, 0.5052, 0.3527, 0.5052, 0.3527, 0.9975, 0.3821, 0.9975, 0.3821, 0.5052, 0.3821, 0.5052, 0.3821, 0.9975, 0.4116, 0.9975, 0.4116, 0.5052, 0.4116, 0.5052, 0.4116, 0.9975, 0.4411, 0.9975, 0.4411, 0.5052, 0.4411, 0.5052, 0.4411, 0.9975, 0.4705, 0.9975, 0.4705, 0.5052, 0.4705, 0.5052, 0.4705, 0.9975, 0.5, 0.9975, 0.5, 0.5052, 0.5, 0.5052, 0.5, 0.9975, 0.5294, 0.9975, 0.5294, 0.5052, 0.5294, 0.5052, 0.5294, 0.9975, 0.5589, 0.9975, 0.5589, 0.5052, 0.5589, 0.5052, 0.5589, 0.9975, 0.5884, 0.9975, 0.5884, 0.5052, 0.5884, 0.5052, 0.5884, 0.9975, 0.6178, 0.9975, 0.6178, 0.5052, 0.6178, 0.5052, 0.6178, 0.9975, 0.6473, 0.9975, 0.6473, 0.5052, 0.6473, 0.5052, 0.6473, 0.9975, 0.6768, 0.9975, 0.6768, 0.5052, 0.6768, 0.5052, 0.6768, 0.9975, 0.7062, 0.9975, 0.7062, 0.5052, 0.7062, 0.5052, 0.7062, 0.9975, 0.6769, 0.9975, 0.6769, 0.5052, 0.6769, 0.5052, 0.6769, 0.9975, 0.6476, 0.9975, 0.6476, 0.5052, 0.6476, 0.5052, 0.6476, 0.9975, 0.6182, 0.9975, 0.6182, 0.5052, 0.6182, 0.5052, 0.6182, 0.9975, 0.5889, 0.9975, 0.5889, 0.5052, 0.5889, 0.5052, 0.5889, 0.9975, 0.5596, 0.9975, 0.5596, 0.5052, 0.5596, 0.5052, 0.5596, 0.9975, 0.5302, 0.9975, 0.5302, 0.5052, 0.5302, 0.5052, 0.5302, 0.9975, 0.5009, 0.9975, 0.5009, 0.5052, 0.5009, 0.5052, 0.5009, 0.9975, 0.4716, 0.9975, 0.4716, 0.5052, 0.5884, 0.5052, 0.5884, 0.9975, 0.5589, 0.9975, 0.5589, 0.5052, 0.5589, 0.5052, 0.5589, 0.9975, 0.5294, 0.9975, 0.5294, 0.5052, 0.4716, 0.5052, 0.4716, 0.9975, 0.4422, 0.9975, 0.4422, 0.5052, 0.2669, 0.4989, 0.2512, 0.4994, 0.2512, 0.4969, 0.2667, 0.4964, 0.2825, 0.4975, 0.2669, 0.4989, 0.2667, 0.4964, 0.2822, 0.495, 0.298, 0.495, 0.2825, 0.4975, 0.2822, 0.495, 0.2975, 0.4925, 0.3133, 0.4916, 0.298, 0.495, 0.2975, 0.4925, 0.3127, 0.4892, 0.3283, 0.4872, 0.3133, 0.4916, 0.3127, 0.4892, 0.3276, 0.4848, 0.3431, 0.4819, 0.3283, 0.4872, 0.3276, 0.4848, 0.3422, 0.4796, 0.3575, 0.4756, 0.3431, 0.4819, 0.3422, 0.4796, 0.3564, 0.4734, 0.3715, 0.4685, 0.3575, 0.4756, 0.3564, 0.4734, 0.3703, 0.4663, 0.385, 0.4605, 0.3715, 0.4685, 0.3703, 0.4663, 0.3836, 0.4584, 0.3979, 0.4517, 0.385, 0.4605, 0.3836, 0.4584, 0.3965, 0.4497, 0.4103, 0.4421, 0.3979, 0.4517, 0.3965, 0.4497, 0.4087, 0.4402, 0.4221, 0.4317, 0.4103, 0.4421, 0.4087, 0.4402, 0.4204, 0.4299, 0.4332, 0.4206, 0.4221, 0.4317, 0.4204, 0.4299, 0.4314, 0.4189, 0.4436, 0.4088, 0.4332, 0.4206, 0.4314, 0.4189, 0.4416, 0.4072, 0.4532, 0.3964, 0.4436, 0.4088, 0.4416, 0.4072, 0.4512, 0.3949, 0.462, 0.3834, 0.4532, 0.3964, 0.4512, 0.3949, 0.4599, 0.3821, 0.47, 0.3699, 0.462, 0.3834, 0.4599, 0.3821, 0.4678, 0.3687, 0.4771, 0.3559, 0.47, 0.3699, 0.4678, 0.3687, 0.4748, 0.3549, 0.4833, 0.3415, 0.4771, 0.3559, 0.4748, 0.3549, 0.481, 0.3406, 0.4886, 0.3268, 0.4833, 0.3415, 0.481, 0.3406, 0.4863, 0.326, 0.493, 0.3117, 0.4886, 0.3268, 0.4863, 0.326, 0.4906, 0.3111, 0.4964, 0.2964, 0.493, 0.3117, 0.4906, 0.3111, 0.494, 0.2959, 0.4989, 0.2808, 0.4964, 0.2964, 0.494, 0.2959, 0.4964, 0.2805, 0.5004, 0.2652, 0.4989, 0.2808, 0.4964, 0.2805, 0.4979, 0.2651, 0.5009, 0.2495, 0.5004, 0.2652, 0.4979, 0.2651, 0.4984, 0.2495, 0.5004, 0.2338, 0.5009, 0.2495, 0.4984, 0.2495, 0.4979, 0.234, 0.4989, 0.2182, 0.5004, 0.2338, 0.4979, 0.234, 0.4964, 0.2185, 0.4964, 0.2027, 0.4989, 0.2182, 0.4964, 0.2185, 0.494, 0.2032, 0.493, 0.1874, 0.4964, 0.2027, 0.494, 0.2032, 0.4906, 0.188, 0.4886, 0.1723, 0.493, 0.1874, 0.4906, 0.188, 0.4863, 0.1731, 0.4833, 0.1575, 0.4886, 0.1723, 0.4863, 0.1731, 0.481, 0.1584, 0.4771, 0.1431, 0.4833, 0.1575, 0.481, 0.1584, 0.4748, 0.1442, 0.47, 0.1291, 0.4771, 0.1431, 0.4748, 0.1442, 0.4678, 0.1303, 0.462, 0.1156, 0.47, 0.1291, 0.4678, 0.1303, 0.4599, 0.117, 0.4532, 0.1026, 0.462, 0.1156, 0.4599, 0.117, 0.4512, 0.1041, 0.4436, 0.09023, 0.4532, 0.1026, 0.4512, 0.1041, 0.4416, 0.09182, 0.4332, 0.07845, 0.4436, 0.09023, 0.4416, 0.09182, 0.4314, 0.08016, 0.4221, 0.06735, 0.4332, 0.07845, 0.4314, 0.08016, 0.4204, 0.06917, 0.4103, 0.05697, 0.4221, 0.06735, 0.4204, 0.06917, 0.4087, 0.0589, 0.3979, 0.04735, 0.4103, 0.05697, 0.4087, 0.0589, 0.3965, 0.04937, 0.385, 0.03852, 0.3979, 0.04735, 0.3965, 0.04937, 0.3836, 0.04063, 0.3715, 0.03053, 0.385, 0.03852, 0.3836, 0.04063, 0.3703, 0.03272, 0.3575, 0.0234, 0.3715, 0.03053, 0.3703, 0.03272, 0.3564, 0.02567, 0.3431, 0.01717, 0.3575, 0.0234, 0.3564, 0.02567, 0.3422, 0.01949, 0.3283, 0.01185, 0.3431, 0.01717, 0.3422, 0.01949, 0.3276, 0.01423, 0.3133, 0.007469, 0.3283, 0.01185, 0.3276, 0.01423, 0.3127, 0.009892, 0.298, 0.004045, 0.3133, 0.007469, 0.3127, 0.009892, 0.2975, 0.006501, 0.2825, 0.001589, 0.298, 0.004045, 0.2975, 0.006501, 0.2822, 0.00407, 0.2669, 0.0001111, 0.2825, 0.001589, 0.2822, 0.00407, 0.2667, 0.002607, 0.2512, -0.000382, 0.2669, 0.0001111, 0.2667, 0.002607, 0.2512, 0.002119, 0.2355, 0.0001111, 0.2512, -0.000382, 0.2512, 0.002119, 0.2357, 0.002607, 0.2199, 0.001589, 0.2355, 0.0001111, 0.2357, 0.002607, 0.2202, 0.00407, 0.2044, 0.004045, 0.2199, 0.001589, 0.2202, 0.00407, 0.2049, 0.006501, 0.1891, 0.007469, 0.2044, 0.004045, 0.2049, 0.006501, 0.1897, 0.009892, 0.174, 0.01185, 0.1891, 0.007469, 0.1897, 0.009892, 0.1748, 0.01423, 0.1593, 0.01717, 0.174, 0.01185, 0.1748, 0.01423, 0.1602, 0.01949, 0.1449, 0.0234, 0.1593, 0.01717, 0.1602, 0.01949, 0.1459, 0.02567, 0.1309, 0.03053, 0.1449, 0.0234, 0.1459, 0.02567, 0.1321, 0.03272, 0.1174, 0.03852, 0.1309, 0.03053, 0.1321, 0.03272, 0.1187, 0.04063, 0.1044, 0.04735, 0.1174, 0.03852, 0.1187, 0.04063, 0.1059, 0.04937, 0.09202, 0.05697, 0.1044, 0.04735, 0.1059, 0.04937, 0.09361, 0.0589, 0.08025, 0.06735, 0.09202, 0.05697, 0.09361, 0.0589, 0.08197, 0.06917, 0.06916, 0.07845, 0.08025, 0.06735, 0.08197, 0.06917, 0.07098, 0.08016, 0.05879, 0.09023, 0.06916, 0.07845, 0.07098, 0.08016, 0.06072, 0.09182, 0.04918, 0.1026, 0.05879, 0.09023, 0.06072, 0.09182, 0.0512, 0.1041, 0.04036, 0.1156, 0.04918, 0.1026, 0.0512, 0.1041, 0.04247, 0.117, 0.03237, 0.1291, 0.04036, 0.1156, 0.04247, 0.117, 0.03456, 0.1303, 0.02525, 0.1431, 0.03237, 0.1291, 0.03456, 0.1303, 0.02751, 0.1442, 0.01902, 0.1575, 0.02525, 0.1431, 0.02751, 0.1442, 0.02135, 0.1584, 0.01371, 0.1723, 0.01902, 0.1575, 0.02135, 0.1584, 0.01609, 0.1731, 0.009334, 0.1874, 0.01371, 0.1723, 0.01609, 0.1731, 0.01175, 0.188, 0.005912, 0.2027, 0.009334, 0.1874, 0.01175, 0.188, 0.008367, 0.2032, 0.003458, 0.2182, 0.005912, 0.2027, 0.008367, 0.2032, 0.005938, 0.2185, 0.001982, 0.2338, 0.003458, 0.2182, 0.005938, 0.2185, 0.004476, 0.234, 0.00149, 0.2495, 0.001982, 0.2338, 0.004476, 0.234, 0.003989, 0.2495, 0.001982, 0.2652, 0.00149, 0.2495, 0.003989, 0.2495, 0.004476, 0.2651, 0.003458, 0.2808, 0.001982, 0.2652, 0.004476, 0.2651, 0.005938, 0.2805, 0.005912, 0.2964, 0.003458, 0.2808, 0.005938, 0.2805, 0.008367, 0.2959, 0.009334, 0.3117, 0.005912, 0.2964, 0.008367, 0.2959, 0.01175, 0.3111, 0.01371, 0.3268, 0.009334, 0.3117, 0.01175, 0.3111, 0.01609, 0.326, 0.01902, 0.3415, 0.01371, 0.3268, 0.01609, 0.326, 0.02135, 0.3406, 0.02525, 0.3559, 0.01902, 0.3415, 0.02135, 0.3406, 0.02751, 0.3549, 0.03237, 0.3699, 0.02525, 0.3559, 0.02751, 0.3549, 0.03456, 0.3687, 0.04036, 0.3834, 0.03237, 0.3699, 0.03456, 0.3687, 0.04247, 0.3821, 0.04918, 0.3964, 0.04036, 0.3834, 0.04247, 0.3821, 0.0512, 0.3949, 0.05879, 0.4088, 0.04918, 0.3964, 0.0512, 0.3949, 0.06072, 0.4072, 0.06916, 0.4206, 0.05879, 0.4088, 0.06072, 0.4072, 0.07098, 0.4189, 0.08025, 0.4317, 0.06916, 0.4206, 0.07098, 0.4189, 0.08197, 0.4299, 0.09202, 0.4421, 0.08025, 0.4317, 0.08197, 0.4299, 0.09361, 0.4402, 0.1044, 0.4517, 0.09202, 0.4421, 0.09361, 0.4402, 0.1059, 0.4497, 0.1174, 0.4605, 0.1044, 0.4517, 0.1059, 0.4497, 0.1187, 0.4584, 0.1309, 0.4685, 0.1174, 0.4605, 0.1187, 0.4584, 0.1321, 0.4663, 0.1449, 0.4756, 0.1309, 0.4685, 0.1321, 0.4663, 0.1459, 0.4734, 0.1593, 0.4819, 0.1449, 0.4756, 0.1459, 0.4734, 0.1602, 0.4796, 0.174, 0.4872, 0.1593, 0.4819, 0.1602, 0.4796, 0.1748, 0.4848, 0.1891, 0.4916, 0.174, 0.4872, 0.1748, 0.4848, 0.1897, 0.4892, 0.2044, 0.495, 0.1891, 0.4916, 0.1897, 0.4892, 0.2049, 0.4925, 0.2199, 0.4975, 0.2044, 0.495, 0.2049, 0.4925, 0.2202, 0.495, 0.2355, 0.4989, 0.2199, 0.4975, 0.2202, 0.495, 0.2357, 0.4964, 0.2512, 0.4994, 0.2355, 0.4989, 0.2357, 0.4964, 0.2512, 0.4969, 0.2667, 0.4964, 0.2512, 0.4969, 0.2357, 0.4964, 0.2202, 0.495, 0.2049, 0.4925, 0.1897, 0.4892, 0.1748, 0.4848, 0.1602, 0.4796, 0.1459, 0.4734, 0.1321, 0.4663, 0.1187, 0.4584, 0.1059, 0.4497, 0.09361, 0.4402, 0.08197, 0.4299, 0.07098, 0.4189, 0.06072, 0.4072, 0.0512, 0.3949, 0.04247, 0.3821, 0.03456, 0.3687, 0.02751, 0.3549, 0.02135, 0.3406, 0.01609, 0.326, 0.01175, 0.3111, 0.008367, 0.2959, 0.005938, 0.2805, 0.004476, 0.2651, 0.003989, 0.2495, 0.004476, 0.234, 0.005938, 0.2185, 0.008367, 0.2032, 0.01175, 0.188, 0.01609, 0.1731, 0.02135, 0.1584, 0.02751, 0.1442, 0.03456, 0.1303, 0.04247, 0.117, 0.0512, 0.1041, 0.06072, 0.09182, 0.07098, 0.08016, 0.08197, 0.06917, 0.09361, 0.0589, 0.1059, 0.04937, 0.1187, 0.04063, 0.1321, 0.03272, 0.1459, 0.02567, 0.1602, 0.01949, 0.1748, 0.01423, 0.1897, 0.009892, 0.2049, 0.006501, 0.2202, 0.00407, 0.2357, 0.002607, 0.2512, 0.002119, 0.2667, 0.002607, 0.2822, 0.00407, 0.2975, 0.006501, 0.3127, 0.009892, 0.3276, 0.01423, 0.3422, 0.01949, 0.3564, 0.02567, 0.3703, 0.03272, 0.3836, 0.04063, 0.3965, 0.04937, 0.4087, 0.0589, 0.4204, 0.06917, 0.4314, 0.08016, 0.4416, 0.09182, 0.4512, 0.1041, 0.4599, 0.117, 0.4678, 0.1303, 0.4748, 0.1442, 0.481, 0.1584, 0.4863, 0.1731, 0.4906, 0.188, 0.494, 0.2032, 0.4964, 0.2185, 0.4979, 0.234, 0.4984, 0.2495, 0.4979, 0.2651, 0.4964, 0.2805, 0.494, 0.2959, 0.4906, 0.3111, 0.4863, 0.326, 0.481, 0.3406, 0.4748, 0.3549, 0.4678, 0.3687, 0.4599, 0.3821, 0.4512, 0.3949, 0.4416, 0.4072, 0.4314, 0.4189, 0.4204, 0.4299, 0.4087, 0.4402, 0.3965, 0.4497, 0.3836, 0.4584, 0.3703, 0.4663, 0.3564, 0.4734, 0.3422, 0.4796, 0.3276, 0.4848, 0.3127, 0.4892, 0.2975, 0.4925, 0.2822, 0.495, 0.02856, 0.5052, 0.05803, 0.5052, 0.05772, 0.5, 0.02887, 0.5, 0.05803, 0.5052, 0.08749, 0.5052, 0.08718, 0.5, 0.05833, 0.5, 0.08749, 0.5052, 0.117, 0.5052, 0.1166, 0.5, 0.0878, 0.5, 0.117, 0.5052, 0.1464, 0.5052, 0.1461, 0.5, 0.1173, 0.5, 0.1464, 0.5052, 0.1759, 0.5052, 0.1756, 0.5, 0.1467, 0.5, 0.1759, 0.5052, 0.2053, 0.5052, 0.205, 0.5, 0.1762, 0.5, 0.2053, 0.5052, 0.2348, 0.5052, 0.2345, 0.5, 0.2057, 0.5, 0.2348, 0.5052, 0.2643, 0.5052, 0.264, 0.5, 0.2351, 0.5, 0.2643, 0.5052, 0.2937, 0.5052, 0.2934, 0.5, 0.2646, 0.5, 0.2937, 0.5052, 0.3232, 0.5052, 0.3229, 0.5, 0.294, 0.5, 0.3232, 0.5052, 0.3527, 0.5052, 0.3524, 0.5, 0.3235, 0.5, 0.3527, 0.5052, 0.3821, 0.5052, 0.3818, 0.5, 0.353, 0.5, 0.3821, 0.5052, 0.4116, 0.5052, 0.4113, 0.5, 0.3824, 0.5, 0.4116, 0.5052, 0.4411, 0.5052, 0.4407, 0.5, 0.4119, 0.5, 0.4411, 0.5052, 0.4705, 0.5052, 0.4702, 0.5, 0.4414, 0.5, 0.4705, 0.5052, 0.5, 0.5052, 0.4997, 0.5, 0.4708, 0.5, 0.5, 0.5052, 0.5294, 0.5052, 0.5291, 0.5, 0.5003, 0.5, 0.5294, 0.5052, 0.5589, 0.5052, 0.5586, 0.5, 0.5298, 0.5, 0.5589, 0.5052, 0.5884, 0.5052, 0.5881, 0.5, 0.5592, 0.5, 0.5884, 0.5052, 0.6178, 0.5052, 0.6175, 0.5, 0.5887, 0.5, 0.6178, 0.5052, 0.6473, 0.5052, 0.647, 0.5, 0.6181, 0.5, 0.6473, 0.5052, 0.6768, 0.5052, 0.6765, 0.5, 0.6476, 0.5, 0.6768, 0.5052, 0.7062, 0.5052, 0.7059, 0.5, 0.6771, 0.5, 0.7062, 0.5052, 0.7357, 0.5052, 0.7354, 0.5, 0.7065, 0.5, 0.7357, 0.5052, 0.7652, 0.5052, 0.7648, 0.5, 0.736, 0.5, 0.7652, 0.5052, 0.7946, 0.5052, 0.7943, 0.5, 0.7655, 0.5, 0.7946, 0.5052, 0.8241, 0.5052, 0.8238, 0.5, 0.7949, 0.5, 0.8241, 0.5052, 0.8535, 0.5052, 0.8532, 0.5, 0.8244, 0.5, 0.8535, 0.5052, 0.883, 0.5052, 0.8827, 0.5, 0.8539, 0.5, 0.883, 0.5052, 0.9125, 0.5052, 0.9122, 0.5, 0.8833, 0.5, 0.9125, 0.5052, 0.9419, 0.5052, 0.9416, 0.5, 0.9128, 0.5, 0.9419, 0.5052, 0.9714, 0.5052, 0.9711, 0.5, 0.9422, 0.5, 0.9714, 0.5052, 1.001, 0.5052, 1.001, 0.5, 0.9717, 0.5, 1.001, 0.5052, 0.9714, 0.5052, 0.9717, 0.5, 1.001, 0.5, 0.9714, 0.5052, 0.9419, 0.5052, 0.9422, 0.5, 0.9711, 0.5, 0.9419, 0.5052, 0.9125, 0.5052, 0.9128, 0.5, 0.9416, 0.5, 0.9125, 0.5052, 0.883, 0.5052, 0.8833, 0.5, 0.9122, 0.5, 0.883, 0.5052, 0.8536, 0.5052, 0.8539, 0.5, 0.8827, 0.5, 0.8536, 0.5052, 0.8241, 0.5052, 0.8244, 0.5, 0.8532, 0.5, 0.8241, 0.5052, 0.7946, 0.5052, 0.7949, 0.5, 0.8238, 0.5, 0.7946, 0.5052, 0.7652, 0.5052, 0.7655, 0.5, 0.7943, 0.5, 0.7652, 0.5052, 0.7357, 0.5052, 0.736, 0.5, 0.7649, 0.5, 0.7357, 0.5052, 0.7062, 0.5052, 0.7065, 0.5, 0.7354, 0.5, 0.7062, 0.5052, 0.6768, 0.5052, 0.6771, 0.5, 0.7059, 0.5, 0.6768, 0.5052, 0.6473, 0.5052, 0.6476, 0.5, 0.6765, 0.5, 0.6473, 0.5052, 0.6179, 0.5052, 0.6182, 0.5, 0.647, 0.5, 0.6179, 0.5052, 0.5884, 0.5052, 0.5887, 0.5, 0.6175, 0.5, 0.5884, 0.5052, 0.5589, 0.5052, 0.5592, 0.5, 0.5881, 0.5, 0.5589, 0.5052, 0.5295, 0.5052, 0.5298, 0.5, 0.5586, 0.5, 0.5295, 0.5052, 0.5, 0.5052, 0.5003, 0.5, 0.5292, 0.5, 0.5, 0.5052, 0.4705, 0.5052, 0.4708, 0.5, 0.4997, 0.5, 0.4705, 0.5052, 0.4411, 0.5052, 0.4414, 0.5, 0.4702, 0.5, 0.4411, 0.5052, 0.4116, 0.5052, 0.4119, 0.5, 0.4408, 0.5, 0.4116, 0.5052, 0.3821, 0.5052, 0.3825, 0.5, 0.4113, 0.5, 0.3821, 0.5052, 0.3527, 0.5052, 0.353, 0.5, 0.3818, 0.5, 0.3527, 0.5052, 0.3232, 0.5052, 0.3235, 0.5, 0.3524, 0.5, 0.3232, 0.5052, 0.2938, 0.5052, 0.2941, 0.5, 0.3229, 0.5, 0.2938, 0.5052, 0.2643, 0.5052, 0.2646, 0.5, 0.2935, 0.5, 0.2643, 0.5052, 0.2348, 0.5052, 0.2351, 0.5, 0.264, 0.5, 0.2348, 0.5052, 0.2054, 0.5052, 0.2057, 0.5, 0.2345, 0.5, 0.2054, 0.5052, 0.1759, 0.5052, 0.1762, 0.5, 0.2051, 0.5, 0.1759, 0.5052, 0.1464, 0.5052, 0.1468, 0.5, 0.1756, 0.5, 0.1464, 0.5052, 0.117, 0.5052, 0.1173, 0.5, 0.1461, 0.5, 0.117, 0.5052, 0.08752, 0.5052, 0.08783, 0.5, 0.1167, 0.5, 0.08752, 0.5052, 0.05806, 0.5052, 0.05837, 0.5, 0.08721, 0.5, 0.05806, 0.5052, 0.0286, 0.5052, 0.02891, 0.5, 0.05775, 0.5, 0.0286, 0.5052, -0.0008655, 0.5052, -0.0005576, 0.5, 0.02829, 0.5, -0.0008655, 0.5052, 0.0286, 0.5052, 0.02829, 0.5, -0.0005573, 0.5, 0.0286, 0.5052, 0.05806, 0.5052, 0.05775, 0.5, 0.0289, 0.5, 0.05806, 0.5052, 0.08752, 0.5052, 0.08721, 0.5, 0.05837, 0.5, 0.08752, 0.5052, 0.117, 0.5052, 0.1167, 0.5, 0.08783, 0.5, 0.117, 0.5052, 0.1464, 0.5052, 0.1461, 0.5, 0.1173, 0.5, 0.1464, 0.5052, 0.1759, 0.5052, 0.1756, 0.5, 0.1468, 0.5, 0.1759, 0.5052, 0.2054, 0.5052, 0.2051, 0.5, 0.1762, 0.5, 0.2054, 0.5052, 0.2348, 0.5052, 0.2345, 0.5, 0.2057, 0.5, 0.2348, 0.5052, 0.2643, 0.5052, 0.264, 0.5, 0.2351, 0.5, 0.2643, 0.5052, 0.2938, 0.5052, 0.2934, 0.5, 0.2646, 0.5, 0.2938, 0.5052, 0.3232, 0.5052, 0.3229, 0.5, 0.2941, 0.5, 0.3232, 0.5052, 0.3527, 0.5052, 0.3524, 0.5, 0.3235, 0.5, 0.3527, 0.5052, 0.3821, 0.5052, 0.3818, 0.5, 0.353, 0.5, 0.3821, 0.5052, 0.4116, 0.5052, 0.4113, 0.5, 0.3824, 0.5, 0.4116, 0.5052, 0.4411, 0.5052, 0.4408, 0.5, 0.4119, 0.5, 0.4411, 0.5052, 0.4705, 0.5052, 0.4702, 0.5, 0.4414, 0.5, 0.4705, 0.5052, 0.5, 0.5052, 0.4997, 0.5, 0.4708, 0.5, 0.5, 0.5052, 0.5294, 0.5052, 0.5291, 0.5, 0.5003, 0.5, 0.5294, 0.5052, 0.5589, 0.5052, 0.5586, 0.5, 0.5298, 0.5, 0.5589, 0.5052, 0.5884, 0.5052, 0.5881, 0.5, 0.5592, 0.5, 0.5884, 0.5052, 0.6178, 0.5052, 0.6175, 0.5, 0.5887, 0.5, 0.6178, 0.5052, 0.6473, 0.5052, 0.647, 0.5, 0.6181, 0.5, 0.6473, 0.5052, 0.6768, 0.5052, 0.6764, 0.5, 0.6476, 0.5, 0.6768, 0.5052, 0.7062, 0.5052, 0.7059, 0.5, 0.6771, 0.5, 0.7062, 0.5052, 0.7357, 0.5052, 0.7354, 0.5, 0.7065, 0.5, 0.7357, 0.5052, 0.7651, 0.5052, 0.7648, 0.5, 0.736, 0.5, 0.7651, 0.5052, 0.7946, 0.5052, 0.7943, 0.5, 0.7654, 0.5, 0.7946, 0.5052, 0.8241, 0.5052, 0.8238, 0.5, 0.7949, 0.5, 0.8241, 0.5052, 0.8535, 0.5052, 0.8532, 0.5, 0.8244, 0.5, 0.8535, 0.5052, 0.883, 0.5052, 0.8827, 0.5, 0.8538, 0.5, 0.883, 0.5052, 0.9124, 0.5052, 0.9121, 0.5, 0.8833, 0.5, 0.9124, 0.5052, 0.9419, 0.5052, 0.9416, 0.5, 0.9128, 0.5, 0.9419, 0.5052, 0.9714, 0.5052, 0.9711, 0.5, 0.9422, 0.5, 0.749, 0.499, 0.7646, 0.4985, 0.7801, 0.497, 0.7955, 0.4946, 0.8107, 0.4912, 0.8257, 0.4868, 0.8403, 0.4814, 0.8546, 0.4752, 0.8685, 0.4681, 0.8819, 0.4601, 0.8948, 0.4512, 0.9071, 0.4416, 0.9188, 0.4312, 0.9298, 0.4201, 0.9401, 0.4083, 0.9497, 0.3959, 0.9584, 0.3829, 0.9664, 0.3694, 0.9734, 0.3554, 0.9796, 0.341, 0.9849, 0.3262, 0.9893, 0.3111, 0.9927, 0.2957, 0.9951, 0.2802, 0.9966, 0.2646, 0.9971, 0.2489, 0.9966, 0.2332, 0.9951, 0.2175, 0.9927, 0.202, 0.9893, 0.1867, 0.9849, 0.1716, 0.9796, 0.1568, 0.9734, 0.1424, 0.9664, 0.1284, 0.9584, 0.1148, 0.9497, 0.1018, 0.9401, 0.08942, 0.9298, 0.07763, 0.9188, 0.06652, 0.9071, 0.05613, 0.8948, 0.0465, 0.8819, 0.03767, 0.8685, 0.02967, 0.8546, 0.02253, 0.8403, 0.01629, 0.8257, 0.01097, 0.8107, 0.006586, 0.7955, 0.003158, 0.7801, 0.0006998, 0.7646, -0.000779, 0.749, -0.001273, 0.7334, -0.000779, 0.7179, 0.0006998, 0.7025, 0.003158, 0.6873, 0.006586, 0.6723, 0.01097, 0.6577, 0.01629, 0.6434, 0.02253, 0.6295, 0.02967, 0.6161, 0.03767, 0.6032, 0.0465, 0.5909, 0.05613, 0.5792, 0.06652, 0.5682, 0.07763, 0.5579, 0.08942, 0.5483, 0.1018, 0.5396, 0.1148, 0.5316, 0.1284, 0.5246, 0.1424, 0.5184, 0.1568, 0.5131, 0.1716, 0.5087, 0.1867, 0.5053, 0.202, 0.5029, 0.2175, 0.5014, 0.2332, 0.5009, 0.2489, 0.5014, 0.2646, 0.5029, 0.2802, 0.5053, 0.2957, 0.5087, 0.3111, 0.5131, 0.3262, 0.5184, 0.341, 0.5246, 0.3554, 0.5316, 0.3694, 0.5396, 0.3829, 0.5483, 0.3959, 0.5579, 0.4083, 0.5682, 0.4201, 0.5792, 0.4312, 0.5909, 0.4416, 0.6032, 0.4512, 0.6161, 0.4601, 0.6295, 0.4681, 0.6434, 0.4752, 0.6577, 0.4814, 0.6723, 0.4868, 0.6873, 0.4912, 0.7025, 0.4946, 0.7179, 0.497, 0.7334, 0.4985])
me_cylinder.materials.append(mat_coin_side)
me_cylinder.materials.append(mat_coin_face)
me_cylinder.update()
me_plane = bpy.data.meshes.new('Plane')
me_plane.from_pydata([(-1.0, -1.0, 0.0), (1.0, -1.0, 0.0), (-1.0, 1.0, 0.0), (1.0, 1.0, 0.0), (-1.0, 1.0, -0.05771), (-1.0, -1.0, -0.05771), (1.0, -1.0, -0.05771), (1.0, 1.0, -0.05771)], [], [(0, 2, 3, 1), (5, 6, 7, 4), (0, 1, 6, 5), (1, 3, 7, 6), (2, 0, 5, 4), (3, 2, 4, 7)])
_uv = me_plane.uv_layers.new(name='UVMap')
_uv.uv.foreach_set('vector', [0.0, 0.0, 0.0, 1.0, 1.0, 1.0, 1.0, 0.0, 0.0, 0.0, 1.0, 0.0, 1.0, 1.0, 0.0, 1.0, 0.0, 0.0, 1.0, 0.0, 1.0, 0.0, 0.0, 0.0, 1.0, 0.0, 1.0, 1.0, 1.0, 1.0, 1.0, 0.0, 0.0, 1.0, 0.0, 0.0, 0.0, 0.0, 0.0, 1.0, 1.0, 1.0, 0.0, 1.0, 0.0, 1.0, 1.0, 1.0])
me_plane.materials.append(mat_concrete)
me_plane.materials.append(mat_wood_floor)
me_plane.update()

# ---- objects
ob_camera = bpy.data.objects.new('Camera', cam_camera)
ob_coin = bpy.data.objects.new('Coin', me_cylinder)
ob_plane = bpy.data.objects.new('Plane', me_plane)

# ---- transforms, parenting, visibility, modifiers, constraints
ob_camera.location = (-0.3078, -2.532, -1.854)
ob_camera.rotation_euler = (2.321, 8.716e-09, -0.04599)
ob_camera.scale = (1.0, 1.0, 1.0)
ob_camera.lock_rotations_4d = False
ob_camera.empty_display_type = 'ARROWS'
ob_camera.color = (0.0, 0.0, 0.0, 0.0)
ob_camera.display_type = 'WIRE'
ob_camera.lineart.crease_threshold = 0.0
_c = ob_camera.constraints.new('TRACK_TO'); _c.name = 'Track To'
_c.target = ob_coin
ob_coin.location = (0.0, 0.0, 0.0)
ob_coin.rotation_euler = (1.571, -0.0, 0.0)
ob_coin.scale = (1.0, 1.0, 0.05)
_m = ob_coin.modifiers.new('Auto Smooth', 'NODES')
_m.node_group = ng_auto_smooth
_gi = [s.identifier for s in ng_auto_smooth.interface.items_tree if s.item_type == 'SOCKET' and s.in_out == 'INPUT']
_m[_gi[1]] = 0.5236  # Angle
ob_plane.location = (0.0, 0.05781, 0.0)
ob_plane.rotation_euler = (1.571, 0.0, 0.0)
ob_plane.scale = (4.043, 4.043, 4.043)
_m = ob_plane.modifiers.new('Bevel', 'BEVEL')
_m.width = 0.4
_m.width_pct = 0.4
_m.segments = 3

# ---- collection membership
scene.collection.objects.link(ob_camera)
col_subject.objects.link(ob_coin)
col_ground.objects.link(ob_plane)

# ---- scene / render settings (as saved in the file)
scene.camera = ob_camera
scene.frame_start = 1; scene.frame_end = 250; scene.frame_set(63)
scene.render.engine = 'CYCLES'
scene.render.resolution_x = 150
scene.render.resolution_y = 150
scene.render.film_transparent = True
scene.cycles.sampling_pattern = 'TABULATED_SOBOL'
scene.cycles.use_light_tree = False
scene.eevee.use_gtao = True
scene.view_settings.view_transform = 'Filmic'
bpy.context.view_layer.update()

# ---- added for rendering (the .blend has no usable light): sun
light_auto_sun = bpy.data.lights.new('AutoSun', 'SUN')
light_auto_sun.energy = 3.0
light_auto_sun.angle = 0.0523599
ob_auto_sun = bpy.data.objects.new('AutoSun', light_auto_sun)
scene.collection.objects.link(ob_auto_sun)
ob_auto_sun.rotation_euler = (0.872665, 0.174533, 0.523599)
bpy.context.view_layer.update()
